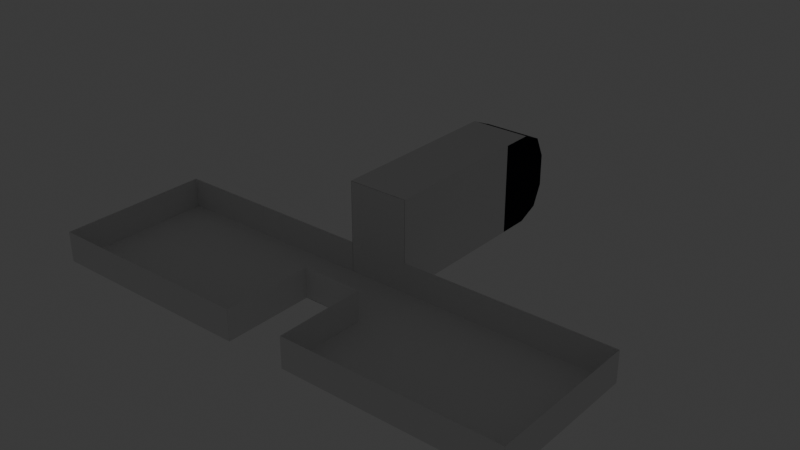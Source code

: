# Source: scene.blend  (saved by Blender 4.0.36; exported with 4.5.12 LTS)
import bpy
from mathutils import Matrix  # noqa: F401  (used for matrix-valued properties, if any)

bpy.ops.wm.read_factory_settings(use_empty=True)
scene = bpy.context.scene
scene.name = 'Ship'

# ---- collections
col_other = bpy.data.collections.new('Other'); scene.collection.children.link(col_other)
col_model = bpy.data.collections.new('Model'); scene.collection.children.link(col_model)
col_cockpit = bpy.data.collections.new('Cockpit'); col_model.children.link(col_cockpit)
col_body = bpy.data.collections.new('Body'); col_model.children.link(col_body)
col_door = bpy.data.collections.new('Door'); col_body.children.link(col_door)
col_colliders = bpy.data.collections.new('colliders'); scene.collection.children.link(col_colliders)
col_triggers = bpy.data.collections.new('triggers'); scene.collection.children.link(col_triggers)

# ---- materials (node trees are filled in below, after node groups)
mat_material = bpy.data.materials.new('Material')
mat_material.alpha_threshold = 0.0
mat_material.use_transparent_shadow = False
mat_material.roughness = 0.5
mat_material.line_color = (0.0, 0.0, 0.0, 1.0)
mat_glass = bpy.data.materials.new('Glass')
mat_glass.use_transparent_shadow = False
mat_glass.use_raytrace_refraction = True
mat_glass.use_screen_refraction = True
mat_glass.thickness_mode = 'SLAB'

# ---- material node trees
mat_material.use_nodes = True; mat_material.node_tree.nodes.clear()
_N = mat_material.node_tree.nodes; _L = mat_material.node_tree.links
n0 = _N.new('ShaderNodeOutputMaterial'); n0.name = 'Material Output'; n0.location = (300, 300)
n1 = _N.new('ShaderNodeBsdfPrincipled'); n1.name = 'Principled BSDF'; n1.location = (10, 300)
n1.inputs[0].default_value = (0.01402, 0.01711, 0.03048, 1.0)
n1.inputs[1].default_value = 1.0
n1.inputs[2].default_value = 0.6636
n1.inputs[3].default_value = 1.0
n1.inputs[19].default_value = 0.3636
n1.inputs[20].default_value = 0.1791
n1.inputs[21].default_value = 1.0
n1.inputs[22].default_value = (0.03865, 0.02093, 0.004917, 1.0)
n1.inputs[24].default_value = 0.1091
n1.inputs[25].default_value = 0.1836
_L.new(n1.outputs[0], n0.inputs[0])
n0.is_active_output = True
mat_glass.use_nodes = True; mat_glass.node_tree.nodes.clear()
_N = mat_glass.node_tree.nodes; _L = mat_glass.node_tree.links
n0 = _N.new('ShaderNodeOutputMaterial'); n0.name = 'Material Output'; n0.location = (494, 339)
n1 = _N.new('ShaderNodeBsdfGlass'); n1.name = 'Glass BSDF'; n1.location = (175, 379)
n1.inputs[0].default_value = (0.8555, 0.8536, 1.0, 1.0)
n1.inputs[1].default_value = 0.3765
n1.inputs[2].default_value = 1.01
n2 = _N.new('ShaderNodeValue'); n2.name = 'Value'; n2.location = (494, 179)
n2.outputs[0].default_value = 0.0
_L.new(n1.outputs[0], n0.inputs[0])
_L.new(n2.outputs[0], n0.inputs[3])
n0.is_active_output = True

# ---- world
world_world = bpy.data.worlds.new('World'); scene.world = world_world
world_world.use_nodes = True; world_world.node_tree.nodes.clear()
_N = world_world.node_tree.nodes; _L = world_world.node_tree.links
n0 = _N.new('ShaderNodeOutputWorld'); n0.name = 'World Output'; n0.location = (300, 300)
n1 = _N.new('ShaderNodeBackground'); n1.name = 'Background'; n1.location = (10, 300)
n1.inputs[0].default_value = (0.05088, 0.05088, 0.05088, 1.0)
_L.new(n1.outputs[0], n0.inputs[0])
n0.is_active_output = True
world_world.color = (0.05088, 0.05088, 0.05088)
world_world.use_sun_shadow = False
world_world.sun_shadow_jitter_overblur = 0.0

# ---- lights
light_point = bpy.data.lights.new('Point', 'POINT')
light_point.transmission_factor = 0.0
light_point.use_soft_falloff = False
light_point.energy = 140.3
light_point.shadow_maximum_resolution = 0.006
light_point.use_absolute_resolution = True
light_point_001 = bpy.data.lights.new('Point.001', 'POINT')
light_point_001.transmission_factor = 0.0
light_point_001.use_soft_falloff = False
light_point_001.energy = 140.3
light_point_001.shadow_maximum_resolution = 0.006
light_point_001.use_absolute_resolution = True

# ---- meshes
me_plane = bpy.data.meshes.new('Plane')
me_plane.from_pydata([(0.89, 1.89, -0.07), (-0.89, 1.89, -0.07), (0.89, 1.11, -0.07), (-0.89, 1.11, -0.07), (-0.9, 1.1, -0.07), (0.9, 1.1, -0.07), (-0.9, 1.9, -0.07), (0.9, 1.9, -0.07), (-1.0, 1.1, -0.1), (-0.9, 1.0, -0.1), (-0.93, 1.07, -0.07), (0.9, 1.0, -0.1), (1.0, 1.1, -0.1), (0.93, 1.07, -0.07), (-0.93, 1.93, -0.07), (-0.9, 2.0, -0.1), (-1.0, 1.9, -0.1), (1.0, 1.9, -0.1), (0.9, 2.0, -0.1), (0.93, 1.93, -0.07), (0.89, 1.11, -0.07), (0.89, 1.89, -0.07), (-0.89, 1.11, -0.07), (-0.89, 1.89, -0.07), (0.89, 1.11, -0.08), (0.89, 1.89, -0.08), (-0.89, 1.11, -0.08), (-0.89, 1.89, -0.08)], [], [(10, 9, 11, 13, 5, 4), (5, 7, 0, 2), (1, 3, 22, 23), (13, 12, 17, 19, 7, 5), (19, 18, 15, 14, 6, 7), (8, 9, 10), (11, 12, 13), (14, 15, 16), (17, 18, 19), (14, 16, 8, 10, 4, 6), (6, 4, 3, 1), (7, 6, 1, 0), (4, 5, 2, 3), (21, 23, 27, 25), (2, 0, 21, 20), (0, 1, 23, 21), (3, 2, 20, 22), (26, 24, 25, 27), (22, 20, 24, 26), (23, 22, 26, 27), (20, 21, 25, 24)])
_uv = me_plane.uv_layers.new(name='UVMap')
_uv.uv.foreach_set('vector', [0.03727, 0.9591, 3.686e-07, 0.9438, 3.226e-08, 0.05724, 0.03727, 0.04186, 0.05142, 0.05724, 0.05142, 0.9438, 0.057, 0.05142, 0.451, 0.05142, 0.4461, 0.05635, 0.06193, 0.05635, 0.4465, 0.9437, 0.06237, 0.9437, 0.06215, 0.9433, 0.4463, 0.9433, 0.04163, 0.03727, 0.057, 1.76e-07, 0.451, 3.98e-08, 0.4664, 0.03727, 0.451, 0.05142, 0.057, 0.05142, 0.4712, 0.04085, 0.5085, 0.05622, 0.5085, 0.9428, 0.4712, 0.9581, 0.457, 0.9428, 0.457, 0.05622, 0.5085, 0.2093, 0.5085, 0.1396, 0.5288, 0.1745, 0.5085, 0.1396, 0.5085, 0.06978, 0.5288, 0.1047, 0.5288, 0.2442, 0.5085, 0.2791, 0.5085, 0.2093, 0.5085, 0.06978, 0.5085, 7.531e-09, 0.5288, 0.03489, 0.4668, 0.9627, 0.4515, 1.0, 0.05744, 1.0, 0.04207, 0.9627, 0.05744, 0.9486, 0.4515, 0.9486, 0.4515, 0.9486, 0.05744, 0.9486, 0.06237, 0.9437, 0.4465, 0.9437, 0.457, 0.05622, 0.457, 0.9428, 0.4521, 0.9378, 0.4521, 0.06115, 0.05142, 0.9438, 0.05142, 0.05724, 0.05635, 0.06216, 0.05635, 0.9389, 0.4512, 0.06166, 0.4512, 0.9383, 0.4463, 0.9383, 0.4463, 0.06166, 0.06193, 0.05635, 0.4461, 0.05635, 0.4463, 0.05673, 0.06215, 0.05673, 0.4521, 0.06115, 0.4521, 0.9378, 0.4512, 0.9383, 0.4512, 0.06166, 0.05635, 0.9389, 0.05635, 0.06216, 0.05722, 0.06166, 0.05722, 0.9383, 0.06215, 0.9383, 0.06215, 0.06166, 0.4463, 0.06166, 0.4463, 0.9383, 0.05722, 0.9383, 0.05722, 0.06166, 0.06215, 0.06166, 0.06215, 0.9383, 0.4463, 0.9433, 0.06215, 0.9433, 0.06215, 0.9383, 0.4463, 0.9383, 0.06215, 0.05673, 0.4463, 0.05673, 0.4463, 0.06166, 0.06215, 0.06166])
me_plane.materials.append(mat_material)
me_plane.update()
me_plane_001 = bpy.data.meshes.new('Plane.001')
me_plane_001.from_pydata([(-4.218, 2.823, -1.378), (-2.218, 2.823, -1.378), (-4.218, 4.823, -1.378), (-2.218, 4.823, -1.378), (-11.22, 2.823, -1.378), (-11.22, 4.823, -1.378), (-4.218, -0.1775, -1.378), (-11.22, -0.1775, -1.378), (4.782, 2.823, -1.378), (4.782, 4.823, -1.378), (-2.218, -0.1775, -1.378), (4.782, -0.1775, -1.378), (-2.218, 4.823, -0.3781), (4.782, 4.823, -0.3781), (-2.218, -0.1775, -0.3781), (4.782, -0.1775, -0.3781), (-4.218, 2.823, -0.3781), (-2.218, 2.823, -0.3781), (-4.218, 4.823, -0.3781), (-11.22, 4.823, -0.3781), (-4.218, -0.1775, -0.3781), (-11.22, -0.1775, -0.3781)], [], [(0, 1, 3, 2), (0, 2, 5, 4), (0, 4, 7, 6), (3, 1, 8, 9), (8, 1, 10, 11), (11, 10, 14, 15), (3, 9, 13, 12), (17, 14, 10, 1), (9, 8, 11, 15, 13), (5, 2, 18, 19), (17, 1, 0, 16), (20, 16, 0, 6), (21, 20, 6, 7), (5, 19, 21, 7, 4)])
_uv = me_plane_001.uv_layers.new(name='UVMap')
_uv.uv.foreach_set('vector', [0.0, 0.0, 1.0, 0.0, 1.0, 1.0, 0.0, 1.0, 0.0, 0.0, 0.0, 1.0, 0.0, 1.0, 0.0, 0.0, 0.0, 0.0, 0.0, 0.0, 0.0, 0.0, 0.0, 0.0, 1.0, 1.0, 1.0, 0.0, 1.0, 0.0, 1.0, 1.0, 1.0, 0.0, 1.0, 0.0, 1.0, 0.0, 1.0, 0.0, 1.0, 0.0, 1.0, 0.0, 1.0, 0.0, 1.0, 0.0, 1.0, 1.0, 1.0, 1.0, 1.0, 1.0, 1.0, 1.0, 0.0, 0.0, 1.0, 0.0, 1.0, 0.0, 1.0, 0.0, 1.0, 1.0, 1.0, 0.0, 1.0, 0.0, 1.0, 0.0, 1.0, 1.0, 0.0, 1.0, 0.0, 1.0, 0.0, 0.0, 0.0, 0.0, 0.0, 0.0, 1.0, 0.0, 0.0, 0.0, 0.0, 0.0, 0.0, 0.0, 0.0, 0.0, 0.0, 0.0, 0.0, 0.0, 0.0, 0.0, 0.0, 0.0, 0.0, 0.0, 0.0, 0.0, 0.0, 1.0, 0.0, 0.0, 0.0, 0.0, 0.0, 0.0, 0.0, 0.0])
me_plane_001.update()
me_plane_002 = bpy.data.meshes.new('Plane.002')
me_plane_002.from_pydata([(1.401, -1.459, 1.711), (1.401, -0.4791, 1.711), (1.401, 0.2209, -0.9493), (1.401, 0.5009, 0.7307), (1.401, 0.2209, 1.411), (1.401, 0.5009, -0.2693), (1.401, 0.2009, -0.9493), (1.401, 0.2209, -0.9693), (1.401, 0.5209, -0.2693), (1.401, 0.2209, 1.431), (1.401, 0.5209, 0.7307), (1.401, -0.4791, -1.269), (1.401, -0.4791, 1.731), (1.401, -1.479, 1.731), (1.401, -1.479, 0.7307), (1.401, -0.4591, -1.249), (1.401, 0.2009, -0.9693), (1.401, -0.4791, -1.249), (1.401, -0.4591, -1.269), (1.401, 0.5009, -0.2893), (1.401, 0.5209, -0.2893), (1.401, 0.5009, 0.7507), (1.401, 0.5209, 0.7507), (1.401, 0.2009, 1.411), (1.401, 0.2009, 1.431), (1.401, -0.4991, 1.711), (1.401, -0.4991, 1.731), (1.401, -1.459, 1.731), (1.401, -1.479, 1.711), (1.401, -1.459, 0.7507), (1.401, -1.479, 0.7507), (-0.5991, -1.459, 1.711), (-0.5991, -0.4791, 1.711), (-0.5991, 0.2209, -0.9493), (-0.5991, 0.5009, 0.7307), (-0.5991, 0.2209, 1.411), (-0.5991, 0.5009, -0.2693), (-0.5991, 0.2009, -0.9493), (-0.5991, 0.2209, -0.9693), (-0.5991, 0.5209, -0.2693), (-0.5991, 0.2209, 1.431), (-0.5991, 0.5209, 0.7307), (-0.5991, -0.4791, -1.269), (-0.5991, -0.4791, 1.731), (-0.5991, -1.479, 1.731), (-0.5991, -1.479, 0.7307), (-0.5991, -0.4591, -1.249), (-0.5991, 0.2009, -0.9693), (-0.5991, -0.4791, -1.249), (-0.5991, -0.4591, -1.269), (-0.5991, 0.5009, -0.2893), (-0.5991, 0.5209, -0.2893), (-0.5991, 0.5009, 0.7507), (-0.5991, 0.5209, 0.7507), (-0.5991, 0.2009, 1.411), (-0.5991, 0.2009, 1.431), (-0.5991, -0.4991, 1.711), (-0.5991, -0.4991, 1.731), (-0.5991, -1.459, 1.731), (-0.5991, -1.479, 1.711), (-0.5991, -1.459, 0.7507), (-0.5991, -1.479, 0.7507), (-0.5791, -1.479, 1.731), (1.381, -1.479, 1.731), (1.381, -0.4591, -1.269), (-0.5791, -0.4591, -1.269), (1.381, 0.5009, 0.7507), (-0.5791, 0.5009, 0.7507), (1.381, -1.479, 0.7507), (-0.5791, -1.479, 0.7507), (1.381, 0.5009, -0.2693), (-0.5791, 0.5009, -0.2693), (1.381, 0.2009, -0.9693), (-0.5791, 0.2009, -0.9693), (-0.5791, 0.2009, -0.9493), (1.381, 0.2009, -0.9493), (1.381, 0.2209, 1.431), (-0.5791, 0.2209, 1.431), (1.381, -1.459, 1.711), (-0.5791, -1.459, 1.711), (-0.5791, 0.5009, 0.7307), (1.381, 0.5009, 0.7307), (1.381, -1.459, 0.7507), (-0.5791, -1.459, 0.7507), (1.381, -0.4791, 1.731), (-0.5791, -0.4791, 1.731), (1.381, 0.2009, 1.411), (-0.5791, 0.2009, 1.411), (-0.5791, 0.2009, 1.431), (1.381, 0.2009, 1.431), (-0.5791, -1.459, 1.731), (1.381, -1.459, 1.731), (1.381, -0.4791, -1.269), (-0.5791, -0.4791, -1.269), (1.381, -0.4991, 1.731), (-0.5791, -0.4991, 1.731), (1.381, 0.2209, -0.9693), (-0.5791, 0.2209, -0.9693), (-0.5791, -1.479, 1.711), (1.381, -1.479, 1.711), (1.381, 0.5209, 0.7307), (-0.5791, 0.5209, 0.7307), (-0.5791, -0.4791, -1.249), (1.381, -0.4791, -1.249), (1.381, 0.5209, -0.2693), (-0.5791, 0.5209, -0.2693), (1.381, 0.5009, -0.2893), (-0.5791, 0.5009, -0.2893), (1.381, -0.4791, 1.711), (-0.5791, -0.4791, 1.711), (1.381, 0.2209, 1.411), (-0.5791, 0.2209, 1.411), (1.381, -0.4591, -1.249), (-0.5791, -0.4591, -1.249), (1.381, 0.5209, 0.7507), (-0.5791, 0.5209, 0.7507), (-0.5791, -1.479, 0.7307), (1.381, -1.479, 0.7307), (-0.5791, 0.5209, -0.2893), (1.381, 0.5209, -0.2893), (-0.5791, -0.4991, 1.711), (1.381, -0.4991, 1.711), (1.381, 0.2209, -0.9493), (-0.5791, 0.2209, -0.9493), (1.381, -0.4591, -1.264), (-0.5791, -0.4591, -1.264), (1.381, 0.2009, -0.9543), (-0.5791, 0.2009, -0.9543), (-0.5791, 0.2009, -0.9643), (1.381, 0.2009, -0.9643), (1.381, -0.4591, -1.254), (-0.5791, -0.4591, -1.254), (1.381, 0.5059, -0.2693), (-0.5791, 0.5059, -0.2693), (-0.5791, 0.5059, 0.7307), (1.381, 0.5059, 0.7307), (1.381, 0.5159, 0.7307), (-0.5791, 0.5159, 0.7307), (1.381, 0.5159, -0.2693), (-0.5791, 0.5159, -0.2693), (-0.5791, 0.2061, -0.9492), (1.381, 0.2061, -0.9492), (1.381, 0.5156, -0.2891), (-0.5791, 0.5156, -0.2891), (-0.5791, 0.5059, -0.2891), (1.381, 0.5059, -0.2891), (1.381, 0.2158, -0.9492), (-0.5791, 0.2158, -0.9492), (-0.5941, -1.459, 1.711), (-0.5941, -0.4791, 1.711), (-0.5941, 0.2009, -0.9493), (-0.5941, -0.4591, -1.249), (-0.5941, 0.5009, -0.2893), (-0.5941, 0.5009, 0.7507), (-0.5941, 0.2009, 1.411), (-0.5941, -1.459, 0.7507), (-0.5841, 0.5009, 0.7507), (-0.5841, 0.2009, -0.9493), (-0.5841, -1.459, 1.711), (-0.5841, -1.459, 0.7507), (-0.5841, 0.2009, 1.411), (-0.5841, 0.5009, -0.2893), (-0.5841, -0.4791, 1.711), (-0.5841, -0.4591, -1.249), (1.381, 0.5059, 0.7507), (-0.5791, 0.5059, 0.7507), (1.381, 0.2059, 1.411), (-0.5791, 0.2059, 1.411), (1.381, 0.2159, 1.411), (-0.5791, 0.2159, 1.411), (1.381, 0.5159, 0.7507), (-0.5791, 0.5159, 0.7507), (1.386, -1.459, 1.711), (1.386, -0.4791, 1.711), (1.386, 0.2009, -0.9493), (1.386, -0.4591, -1.249), (1.386, 0.5009, -0.2893), (1.386, 0.5009, 0.7507), (1.386, 0.2009, 1.411), (1.386, -1.459, 0.7507), (1.396, 0.5009, 0.7507), (1.396, 0.2009, -0.9493), (1.396, -1.459, 1.711), (1.396, -1.459, 0.7507), (1.396, 0.2009, 1.411), (1.396, 0.5009, -0.2893), (1.396, -0.4791, 1.711), (1.396, -0.4591, -1.249), (1.381, -1.459, 1.726), (-0.5791, -1.459, 1.726), (-0.5791, -1.459, 1.716), (1.381, -1.459, 1.716), (1.381, -0.4991, 1.716), (-0.5791, -0.4991, 1.716), (-0.5791, -0.4991, 1.726), (1.381, -0.4991, 1.726), (1.381, -0.4791, 1.726), (-0.5791, -0.4791, 1.726), (1.381, 0.2009, 1.416), (-0.5791, 0.2009, 1.416), (-0.5791, 0.2009, 1.426), (1.381, 0.2009, 1.426), (1.381, -0.4791, 1.716), (-0.5791, -0.4791, 1.716)], [], [(0, 27, 13, 28), (25, 26, 12, 1), (99, 68, 82, 78), (15, 112, 82, 29), (6, 16, 7, 2), (20, 8, 5, 19), (10, 22, 21, 3), (24, 23, 4, 9), (31, 59, 44, 58), (56, 32, 43, 57), (46, 37, 74, 113), (60, 46, 49, 42, 45, 61), (37, 33, 38, 47), (51, 50, 36, 39), (41, 34, 52, 53), (55, 40, 35, 54), (3, 21, 66, 81), (92, 103, 112, 82, 68, 117), (66, 21, 23, 86), (11, 18, 64, 92), (0, 25, 121, 78), (22, 10, 100, 114), (13, 27, 91, 63), (24, 9, 76, 89), (11, 92, 117, 14), (28, 13, 63, 99), (9, 4, 110, 76), (6, 16, 18, 15), (114, 66, 86, 110), (2, 7, 96, 122), (25, 1, 108, 121), (108, 86, 89, 84), (7, 16, 72, 96), (86, 23, 1, 108), (15, 112, 75, 6), (12, 26, 94, 84), (75, 112, 64, 72), (121, 94, 91, 78), (19, 5, 70, 106), (29, 0, 78, 82), (72, 64, 18, 16), (68, 99, 28, 30), (8, 20, 119, 104), (0, 29, 30, 28), (104, 70, 81, 100), (30, 14, 117, 68), (112, 103, 102, 113), (42, 45, 116, 93), (122, 96, 97, 123), (123, 97, 38, 33), (84, 94, 95, 85), (85, 95, 57, 43), (47, 49, 65, 73), (46, 113, 83, 60), (66, 114, 115, 67), (52, 67, 87, 54), (89, 76, 77, 88), (88, 77, 40, 55), (110, 86, 87, 111), (52, 54, 35, 53), (72, 75, 74, 73), (70, 104, 105, 71), (71, 105, 101, 80), (103, 92, 93, 102), (34, 36, 71, 80), (63, 91, 90, 62), (62, 90, 58, 44), (78, 99, 98, 79), (108, 84, 85, 109), (115, 111, 87, 67), (47, 37, 46, 49), (37, 50, 107, 74), (73, 65, 113, 74), (69, 116, 45, 61), (81, 66, 67, 80), (80, 67, 52, 34), (64, 112, 113, 65), (75, 122, 123, 74), (123, 33, 51, 118), (96, 72, 73, 97), (97, 73, 47, 38), (106, 70, 71, 107), (107, 71, 36, 50), (100, 81, 80, 101), (41, 101, 105, 39), (114, 100, 101, 115), (115, 101, 41, 53), (76, 110, 111, 77), (77, 111, 35, 40), (86, 89, 88, 87), (53, 35, 111, 115), (94, 121, 120, 95), (79, 31, 56, 120), (113, 102, 93, 116, 69, 83), (91, 78, 79, 90), (95, 120, 79, 90), (99, 63, 62, 98), (98, 62, 44, 59), (121, 108, 109, 120), (120, 109, 32, 56), (119, 106, 107, 118), (37, 50, 51, 33), (104, 119, 118, 105), (105, 118, 51, 39), (92, 64, 65, 93), (93, 65, 49, 42), (79, 98, 69, 83), (69, 61, 59, 98), (59, 31, 60, 61), (31, 79, 83, 60), (36, 34, 41, 39), (123, 74, 107, 118), (85, 88, 87, 109), (85, 43, 55, 88), (43, 32, 54, 55), (54, 87, 109, 32), (95, 90, 58, 57), (31, 58, 57, 56), (29, 15, 18, 11, 14, 30), (122, 75, 106, 119), (119, 20, 2, 122), (6, 2, 20, 19), (75, 106, 19, 6), (100, 10, 8, 104), (5, 8, 10, 3), (81, 70, 5, 3), (21, 22, 4, 23), (110, 4, 22, 114), (12, 24, 23, 1), (89, 84, 12, 24), (0, 25, 26, 27), (91, 27, 26, 94), (129, 130, 124, 126), (126, 129, 128, 127), (127, 125, 131, 128), (124, 130, 131, 125), (130, 129, 128, 131), (124, 125, 127, 126), (138, 132, 135, 136), (132, 138, 139, 133), (133, 139, 137, 134), (136, 135, 134, 137), (137, 139, 138, 136), (134, 135, 132, 133), (141, 146, 147, 140), (140, 143, 142, 141), (145, 142, 143, 144), (144, 147, 146, 145), (147, 140, 143, 144), (146, 141, 142, 145), (151, 150, 157, 163), (151, 163, 159, 155), (153, 156, 160, 154), (152, 153, 154, 149, 148, 155, 151, 150), (148, 149, 162, 158), (150, 152, 161, 157), (157, 161, 156, 160, 162, 158, 159, 163), (153, 152, 161, 156), (148, 158, 159, 155), (154, 160, 162, 149), (170, 164, 166, 168), (164, 170, 171, 165), (168, 166, 167, 169), (171, 169, 167, 165), (165, 167, 166, 164), (169, 171, 170, 168), (175, 174, 181, 187), (175, 187, 183, 179), (177, 180, 184, 178), (176, 177, 178, 173, 172, 179, 175, 174), (172, 173, 186, 182), (174, 176, 185, 181), (181, 185, 180, 184, 186, 182, 183, 187), (177, 176, 185, 180), (172, 182, 183, 179), (178, 184, 186, 173), (195, 192, 191, 188), (192, 195, 194, 193), (191, 188, 189, 190), (193, 194, 189, 190), (188, 195, 194, 189), (190, 193, 192, 191), (202, 198, 201, 196), (199, 203, 202, 198), (202, 196, 197, 203), (198, 201, 200, 199), (196, 201, 200, 197), (197, 200, 199, 203)])
me_plane_002.polygons.foreach_set('material_index', [0, 0, 0, 0, 0, 0, 0, 0, 0, 0, 0, 0, 0, 0, 0, 0, 0, 0, 0, 0, 0, 0, 0, 0, 0, 0, 0, 0, 0, 0, 0, 0, 0, 0, 0, 0, 0, 0, 0, 0, 0, 0, 0, 0, 0, 0, 0, 0, 0, 0, 0, 0, 0, 0, 0, 0, 0, 0, 0, 0, 0, 0, 0, 0, 0, 0, 0, 0, 0, 0, 0, 0, 0, 0, 0, 0, 0, 0, 0, 0, 0, 0, 0, 0, 0, 0, 0, 0, 0, 0, 0, 0, 0, 0, 0, 0, 0, 0, 0, 0, 0, 0, 0, 0, 0, 0, 0, 0, 0, 0, 0, 0, 0, 0, 0, 0, 0, 0, 0, 0, 0, 0, 0, 0, 0, 0, 0, 0, 0, 0, 0, 0, 1, 1, 1, 1, 1, 1, 1, 1, 1, 1, 1, 1, 1, 1, 1, 1, 1, 1, 1, 1, 1, 1, 1, 1, 1, 1, 1, 1, 1, 1, 1, 1, 1, 1, 1, 1, 1, 1, 1, 1, 1, 1, 1, 1, 1, 1, 1, 1, 1, 1, 1, 1, 1, 1, 1, 1])
_uv = me_plane_002.uv_layers.new(name='UVMap')
_uv.uv.foreach_set('vector', [0.5993, 0.8673, 0.5993, 0.8717, 0.595, 0.8717, 0.595, 0.8673, 0.7156, 0.6281, 0.7165, 0.6326, 0.721, 0.6317, 0.7201, 0.6272, 0.5471, 0.6349, 0.4566, 0.4751, 0.4533, 0.477, 0.5438, 0.6368, 0.4643, 0.04374, 0.468, 0.04756, 0.4674, 0.4701, 0.4631, 0.4716, 0.5835, 0.876, 0.5792, 0.876, 0.5792, 0.8717, 0.5835, 0.8717, 0.8118, 0.1341, 0.815, 0.1398, 0.8093, 0.1429, 0.8061, 0.1372, 0.8891, 0.3906, 0.8897, 0.3963, 0.884, 0.3969, 0.8835, 0.3912, 0.5475, 0.876, 0.5432, 0.876, 0.5432, 0.8717, 0.5475, 0.8717, 0.6065, 0.876, 0.6065, 0.8717, 0.6108, 0.8717, 0.6108, 0.876, 0.1309, 0.6187, 0.1262, 0.6164, 0.124, 0.621, 0.1286, 0.6233, 0.4277, 0.06808, 0.2956, 0.01613, 0.2957, 0.02158, 0.424, 0.07069, 0.4284, 0.5108, 0.4277, 0.06808, 0.4301, 0.06503, 0.4331, 0.06674, 0.4331, 0.5096, 0.4315, 0.5126, 0.559, 0.8673, 0.5634, 0.8673, 0.5634, 0.8717, 0.559, 0.8717, 0.1291, 0.09058, 0.1341, 0.09459, 0.1301, 0.0996, 0.1251, 0.09558, 0.01244, 0.3302, 0.01756, 0.3317, 0.01609, 0.3368, 0.01097, 0.3353, 0.5361, 0.8717, 0.5317, 0.8717, 0.5317, 0.8673, 0.5361, 0.8673, 0.8835, 0.3912, 0.884, 0.3969, 0.8788, 0.3968, 0.8783, 0.3919, 0.4547, 0.04137, 0.453, 0.0448, 0.4495, 0.04309, 0.4495, 0.4719, 0.453, 0.4736, 0.4547, 0.4702, 0.8788, 0.3968, 0.884, 0.3969, 0.8435, 0.553, 0.8398, 0.5504, 0.4585, 0.04137, 0.4623, 0.03982, 0.4612, 0.03549, 0.4568, 0.03702, 0.5536, 0.6313, 0.7156, 0.6281, 0.7149, 0.6237, 0.5559, 0.6277, 0.8897, 0.3963, 0.8891, 0.3906, 0.8948, 0.3901, 0.8953, 0.3958, 0.595, 0.8717, 0.5993, 0.8717, 0.5993, 0.876, 0.595, 0.876, 0.5475, 0.876, 0.5475, 0.8717, 0.5519, 0.8717, 0.5519, 0.876, 0.4585, 0.04137, 0.4547, 0.04137, 0.4547, 0.4702, 0.4585, 0.4702, 0.595, 0.8673, 0.595, 0.8717, 0.5907, 0.8717, 0.5907, 0.8673, 0.5475, 0.8717, 0.5432, 0.8717, 0.5432, 0.8673, 0.5475, 0.8673, 0.6385, 0.01661, 0.6363, 0.01332, 0.4623, 0.03982, 0.4643, 0.04374, 0.8927, 0.3972, 0.8962, 0.4, 0.8556, 0.5562, 0.8522, 0.5534, 0.5792, 0.8673, 0.5792, 0.8717, 0.5748, 0.8717, 0.5748, 0.8673, 0.7156, 0.6281, 0.7201, 0.6272, 0.7191, 0.6231, 0.7149, 0.6237, 0.7258, 0.6365, 0.8491, 0.5624, 0.846, 0.5602, 0.7226, 0.6343, 0.5792, 0.8717, 0.5792, 0.876, 0.5748, 0.876, 0.5748, 0.8717, 0.8398, 0.5504, 0.8435, 0.553, 0.7201, 0.6272, 0.7191, 0.6231, 0.4643, 0.04374, 0.468, 0.04756, 0.637, 0.02314, 0.6385, 0.01661, 0.721, 0.6317, 0.7165, 0.6326, 0.7173, 0.6372, 0.7219, 0.6363, 0.6369, 0.003817, 0.4625, 0.0308, 0.4612, 0.03549, 0.6356, 0.008505, 0.7158, 0.6382, 0.7157, 0.6348, 0.5537, 0.638, 0.5538, 0.6414, 0.8061, 0.1372, 0.8093, 0.1429, 0.8041, 0.1456, 0.8016, 0.1407, 0.4631, 0.4716, 0.5536, 0.6313, 0.5559, 0.6277, 0.4674, 0.4701, 0.6356, 0.008505, 0.4612, 0.03549, 0.4623, 0.03982, 0.6363, 0.01332, 0.4566, 0.4751, 0.5471, 0.6349, 0.5504, 0.633, 0.4599, 0.4732, 0.815, 0.1398, 0.8118, 0.1341, 0.8175, 0.131, 0.8207, 0.1367, 0.5536, 0.6313, 0.4631, 0.4716, 0.4599, 0.4732, 0.5504, 0.633, 0.8192, 0.14, 0.8241, 0.1385, 0.8984, 0.3867, 0.8934, 0.3882, 0.4599, 0.4732, 0.458, 0.4699, 0.4547, 0.4718, 0.4566, 0.4751, 0.9545, 0.4367, 0.9589, 0.4367, 0.9589, 0.8626, 0.9545, 0.8626, 0.4331, 0.06674, 0.4331, 0.5096, 0.4371, 0.5096, 0.4371, 0.06674, 0.9099, 0.4367, 0.9142, 0.4367, 0.9142, 0.8626, 0.9099, 0.8626, 0.5677, 0.8673, 0.5677, 0.8717, 0.5634, 0.8717, 0.5634, 0.8673, 0.9387, 0.003564, 0.9431, 0.003564, 0.9431, 0.4295, 0.9387, 0.4295, 0.1217, 0.6256, 0.1263, 0.6279, 0.1286, 0.6233, 0.124, 0.621, 0.2979, 0.01393, 0.4301, 0.06503, 0.4317, 0.06167, 0.2994, 0.01002, 0.4277, 0.06808, 0.424, 0.07069, 0.4233, 0.5092, 0.4284, 0.5108, 0.9791, 0.003564, 0.9834, 0.003564, 0.9834, 0.4295, 0.9791, 0.4295, 0.01609, 0.3368, 0.02062, 0.3378, 0.02127, 0.4961, 0.01674, 0.4977, 0.9099, 0.003564, 0.9142, 0.003564, 0.9142, 0.4295, 0.9099, 0.4295, 0.5274, 0.876, 0.5274, 0.8717, 0.5317, 0.8717, 0.5317, 0.876, 0.9185, 0.003564, 0.9229, 0.003564, 0.9229, 0.4295, 0.9185, 0.4295, 0.01609, 0.3368, 0.01674, 0.4977, 0.01269, 0.4959, 0.01204, 0.335, 0.9185, 0.4367, 0.9229, 0.4367, 0.9229, 0.8626, 0.9185, 0.8626, 0.93, 0.4367, 0.9344, 0.4367, 0.9344, 0.8626, 0.93, 0.8626, 0.1162, 0.09284, 0.1208, 0.0951, 0.008277, 0.3272, 0.003635, 0.3249, 0.9589, 0.4367, 0.9632, 0.4367, 0.9632, 0.8626, 0.9589, 0.8626, 0.01756, 0.3317, 0.1301, 0.0996, 0.1345, 0.103, 0.0224, 0.3335, 0.9632, 0.003564, 0.9676, 0.003564, 0.9676, 0.4295, 0.9632, 0.4295, 0.6152, 0.8717, 0.6152, 0.876, 0.6108, 0.876, 0.6108, 0.8717, 0.9545, 0.003564, 0.9589, 0.003564, 0.9589, 0.4295, 0.9545, 0.4295, 0.9344, 0.003564, 0.9387, 0.003564, 0.9387, 0.4295, 0.9344, 0.4295, 0.007598, 0.335, 0.00825, 0.4959, 0.004215, 0.4978, 0.003564, 0.3369, 0.2979, 0.01393, 0.2956, 0.01613, 0.4277, 0.06808, 0.4301, 0.06503, 0.2956, 0.01613, 0.1341, 0.09459, 0.138, 0.0988, 0.2957, 0.02158, 0.2994, 0.01002, 0.4317, 0.06167, 0.4315, 0.05776, 0.2992, 0.006108, 0.4345, 0.5149, 0.4368, 0.5119, 0.4337, 0.5096, 0.4315, 0.5126, 0.9921, 0.003564, 0.9964, 0.003564, 0.9964, 0.4295, 0.9921, 0.4295, 0.0224, 0.3335, 0.02062, 0.3378, 0.01609, 0.3368, 0.01756, 0.3317, 0.9676, 0.4367, 0.9719, 0.4367, 0.9719, 0.8626, 0.9676, 0.8626, 0.9055, 0.4367, 0.9099, 0.4367, 0.9099, 0.8626, 0.9055, 0.8626, 0.2896, 0.008515, 0.2918, 0.01297, 0.1303, 0.09143, 0.1281, 0.08698, 0.9142, 0.4367, 0.9185, 0.4367, 0.9185, 0.8626, 0.9142, 0.8626, 0.5677, 0.8717, 0.5677, 0.876, 0.5634, 0.876, 0.5634, 0.8717, 0.9431, 0.4367, 0.9474, 0.4367, 0.9474, 0.8626, 0.9431, 0.8626, 0.138, 0.0988, 0.1345, 0.103, 0.1301, 0.0996, 0.1341, 0.09459, 0.9877, 0.003564, 0.9921, 0.003564, 0.9921, 0.4295, 0.9877, 0.4295, 0.01292, 0.3294, 0.008277, 0.3272, 0.1208, 0.0951, 0.1254, 0.09735, 0.9834, 0.003564, 0.9877, 0.003564, 0.9877, 0.4295, 0.9834, 0.4295, 0.005846, 0.3339, 0.00732, 0.3287, 0.01244, 0.3302, 0.01097, 0.3353, 0.9142, 0.003564, 0.9185, 0.003564, 0.9185, 0.4295, 0.9142, 0.4295, 0.5274, 0.8717, 0.5274, 0.8673, 0.5317, 0.8673, 0.5317, 0.8717, 0.9055, 0.003564, 0.9099, 0.003564, 0.9099, 0.4295, 0.9055, 0.4295, 0.01204, 0.335, 0.01269, 0.4959, 0.00825, 0.4959, 0.007598, 0.335, 0.9431, 0.003564, 0.9474, 0.003564, 0.9474, 0.4295, 0.9431, 0.4295, 0.3188, 0.6522, 0.3203, 0.6564, 0.1309, 0.6187, 0.1328, 0.6145, 0.4424, 0.06851, 0.4389, 0.07028, 0.4371, 0.06674, 0.4371, 0.5096, 0.4389, 0.5131, 0.4424, 0.5114, 0.9676, 0.003564, 0.9719, 0.003564, 0.9719, 0.4295, 0.9676, 0.4295, 0.1293, 0.6265, 0.1285, 0.6305, 0.3179, 0.6682, 0.3187, 0.6643, 0.9589, 0.003564, 0.9632, 0.003564, 0.9632, 0.4295, 0.9589, 0.4295, 0.6065, 0.8673, 0.6108, 0.8673, 0.6108, 0.8717, 0.6065, 0.8717, 0.93, 0.003564, 0.9344, 0.003564, 0.9344, 0.4295, 0.93, 0.4295, 0.1328, 0.6145, 0.1289, 0.6125, 0.1262, 0.6164, 0.1309, 0.6187, 0.9387, 0.4367, 0.9431, 0.4367, 0.9431, 0.8626, 0.9387, 0.8626, 0.2956, 0.01613, 0.1341, 0.09459, 0.1303, 0.09143, 0.2918, 0.01297, 0.9344, 0.4367, 0.9387, 0.4367, 0.9387, 0.8626, 0.9344, 0.8626, 0.1201, 0.09157, 0.1241, 0.08657, 0.1291, 0.09058, 0.1251, 0.09558, 0.9632, 0.4367, 0.9676, 0.4367, 0.9676, 0.8626, 0.9632, 0.8626, 0.4349, 0.06349, 0.4317, 0.06167, 0.4301, 0.06503, 0.4331, 0.06674, 0.3294, 0.6632, 0.3263, 0.6609, 0.4345, 0.5149, 0.4375, 0.5171, 0.4345, 0.5149, 0.4315, 0.5126, 0.3233, 0.6587, 0.3263, 0.6609, 0.3233, 0.6587, 0.3203, 0.6564, 0.4284, 0.5108, 0.4315, 0.5126, 0.3203, 0.6564, 0.3188, 0.6522, 0.4233, 0.5092, 0.4284, 0.5108, 0.1301, 0.0996, 0.01756, 0.3317, 0.01292, 0.3294, 0.1254, 0.09735, 0.2896, 0.008515, 0.2895, 0.003564, 0.128, 0.08203, 0.1281, 0.08698, 0.1213, 0.6233, 0.01182, 0.5047, 0.007706, 0.5061, 0.1172, 0.6247, 0.1213, 0.6233, 0.1245, 0.6203, 0.01501, 0.5017, 0.01182, 0.5047, 0.1245, 0.6203, 0.1262, 0.6164, 0.01674, 0.4977, 0.01501, 0.5017, 0.01674, 0.4977, 0.02127, 0.4961, 0.1289, 0.6125, 0.1262, 0.6164, 0.1293, 0.6265, 0.3187, 0.6643, 0.3195, 0.6604, 0.1301, 0.6226, 0.3203, 0.6564, 0.3195, 0.6604, 0.1301, 0.6226, 0.1309, 0.6187, 0.4631, 0.4716, 0.4643, 0.04374, 0.4623, 0.03982, 0.4585, 0.04137, 0.4585, 0.4702, 0.4599, 0.4732, 0.6468, 0.00915, 0.6479, 0.003564, 0.8155, 0.1242, 0.8144, 0.1298, 0.8144, 0.1298, 0.8111, 0.1344, 0.6434, 0.01377, 0.6468, 0.00915, 0.6385, 0.01661, 0.6434, 0.01377, 0.8111, 0.1344, 0.8061, 0.1372, 0.637, 0.02314, 0.8016, 0.1407, 0.8061, 0.1372, 0.6385, 0.01661, 0.8934, 0.3882, 0.8885, 0.3897, 0.8142, 0.1415, 0.8192, 0.14, 0.8093, 0.1429, 0.8142, 0.1415, 0.8885, 0.3897, 0.8835, 0.3912, 0.8783, 0.3919, 0.8041, 0.1456, 0.8093, 0.1429, 0.8835, 0.3912, 0.884, 0.3969, 0.8884, 0.3961, 0.8479, 0.5523, 0.8435, 0.553, 0.8522, 0.5534, 0.8479, 0.5523, 0.8884, 0.3961, 0.8927, 0.3972, 0.7206, 0.631, 0.844, 0.5569, 0.8435, 0.553, 0.7201, 0.6272, 0.846, 0.5602, 0.7226, 0.6343, 0.7206, 0.631, 0.844, 0.5569, 0.5536, 0.6313, 0.7156, 0.6281, 0.7156, 0.6314, 0.5536, 0.6347, 0.5537, 0.638, 0.5536, 0.6347, 0.7156, 0.6314, 0.7157, 0.6348, 0.401, 0.816, 0.3561, 0.816, 0.3561, 0.816, 0.401, 0.816, 0.9875, 0.7178, 0.9869, 0.7178, 0.9869, 0.8513, 0.9875, 0.8513, 0.401, 0.9494, 0.3561, 0.9494, 0.3561, 0.9494, 0.401, 0.9494, 0.8354, 0.8572, 0.8361, 0.8572, 0.8361, 0.9907, 0.8354, 0.9907, 0.3561, 0.816, 0.401, 0.816, 0.401, 0.9494, 0.3561, 0.9494, 0.3561, 0.816, 0.3561, 0.9494, 0.401, 0.9494, 0.401, 0.816, 0.4502, 0.8673, 0.4495, 0.8673, 0.4495, 0.9354, 0.4502, 0.9354, 0.1322, 0.8432, 0.1329, 0.8432, 0.1329, 0.9767, 0.1322, 0.9767, 0.4573, 0.8673, 0.458, 0.8673, 0.458, 0.9354, 0.4573, 0.9354, 0.1407, 0.8432, 0.14, 0.8432, 0.14, 0.9767, 0.1407, 0.9767, 0.2159, 0.8088, 0.1478, 0.8088, 0.1478, 0.6754, 0.2159, 0.6754, 0.2911, 0.8088, 0.2911, 0.6754, 0.223, 0.6754, 0.223, 0.8088, 0.4082, 0.816, 0.4088, 0.816, 0.4088, 0.9494, 0.4082, 0.9494, 0.1478, 0.9494, 0.1928, 0.9494, 0.1928, 0.816, 0.1478, 0.816, 0.4286, 0.816, 0.4293, 0.816, 0.4293, 0.9494, 0.4286, 0.9494, 0.2448, 0.9494, 0.1999, 0.9494, 0.1999, 0.816, 0.2448, 0.816, 0.4088, 0.9494, 0.4082, 0.9494, 0.4293, 0.9494, 0.4286, 0.9494, 0.4088, 0.816, 0.4082, 0.816, 0.4293, 0.816, 0.4286, 0.816, 0.5118, 0.8673, 0.5118, 0.9123, 0.5124, 0.9123, 0.5124, 0.8673, 0.8354, 0.6485, 0.8361, 0.6485, 0.8361, 0.7847, 0.8354, 0.7847, 0.1322, 0.7911, 0.1329, 0.7911, 0.1329, 0.8361, 0.1322, 0.8361, 0.799, 0.681, 0.8283, 0.7455, 0.8283, 0.7948, 0.7946, 0.8326, 0.7338, 0.8602, 0.7068, 0.8007, 0.7124, 0.6485, 0.7618, 0.6485, 0.8432, 0.8572, 0.8432, 0.924, 0.8439, 0.924, 0.8439, 0.8572, 0.1322, 0.6754, 0.1322, 0.7203, 0.1329, 0.7203, 0.1329, 0.6754, 0.05857, 0.6754, 0.09576, 0.7078, 0.1251, 0.7723, 0.1251, 0.8217, 0.09136, 0.8594, 0.03061, 0.887, 0.003564, 0.8275, 0.009199, 0.6754, 0.1322, 0.7911, 0.1322, 0.7203, 0.1329, 0.7203, 0.1329, 0.7911, 0.8354, 0.8501, 0.8361, 0.8501, 0.8361, 0.7847, 0.8354, 0.7847, 0.8432, 0.9703, 0.8439, 0.9703, 0.8439, 0.924, 0.8432, 0.924, 0.4969, 0.8673, 0.4963, 0.8676, 0.4963, 0.917, 0.4969, 0.9167, 0.9791, 0.4367, 0.9797, 0.4367, 0.9797, 0.5701, 0.9791, 0.5701, 0.4371, 0.816, 0.4364, 0.816, 0.4364, 0.9494, 0.4371, 0.9494, 0.5046, 0.8673, 0.5046, 0.9167, 0.504, 0.917, 0.504, 0.8676, 0.252, 0.9494, 0.2969, 0.9494, 0.2969, 0.816, 0.252, 0.816, 0.349, 0.9494, 0.304, 0.9494, 0.304, 0.816, 0.349, 0.816, 0.5196, 0.8673, 0.5196, 0.9123, 0.5202, 0.9123, 0.5202, 0.8673, 0.8432, 0.6485, 0.8439, 0.6485, 0.8439, 0.7847, 0.8432, 0.7847, 0.14, 0.7911, 0.1407, 0.7911, 0.1407, 0.8361, 0.14, 0.8361, 0.5417, 0.681, 0.571, 0.7455, 0.571, 0.7948, 0.5373, 0.8326, 0.4766, 0.8602, 0.4495, 0.8007, 0.4552, 0.6485, 0.5045, 0.6485, 0.9791, 0.8584, 0.9791, 0.9252, 0.9797, 0.9252, 0.9797, 0.8584, 0.14, 0.6754, 0.14, 0.7203, 0.1407, 0.7203, 0.1407, 0.6754, 0.6332, 0.6485, 0.6703, 0.681, 0.6997, 0.7455, 0.6997, 0.7948, 0.666, 0.8326, 0.6052, 0.8602, 0.5782, 0.8007, 0.5838, 0.6485, 0.14, 0.7911, 0.14, 0.7203, 0.1407, 0.7203, 0.1407, 0.7911, 0.8432, 0.8501, 0.8439, 0.8501, 0.8439, 0.7847, 0.8432, 0.7847, 0.9791, 0.9715, 0.9797, 0.9715, 0.9797, 0.9252, 0.9791, 0.9252, 0.4658, 0.8673, 0.4651, 0.8673, 0.4651, 0.9327, 0.4658, 0.9327, 0.9791, 0.5772, 0.9797, 0.5772, 0.9797, 0.7107, 0.9791, 0.7107, 0.9791, 0.7178, 0.9797, 0.7178, 0.9797, 0.8513, 0.9791, 0.8513, 0.473, 0.8673, 0.4736, 0.8673, 0.4736, 0.9327, 0.473, 0.9327, 0.2982, 0.6754, 0.3636, 0.6754, 0.3636, 0.8088, 0.2982, 0.8088, 0.3707, 0.8088, 0.4361, 0.8088, 0.4361, 0.6754, 0.3707, 0.6754, 0.4808, 0.9179, 0.4808, 0.8673, 0.4814, 0.8676, 0.4814, 0.9182, 0.8973, 0.782, 0.851, 0.782, 0.851, 0.6485, 0.8973, 0.6485, 0.9869, 0.4367, 0.9875, 0.4367, 0.9875, 0.5701, 0.9869, 0.5701, 0.9869, 0.5772, 0.9875, 0.5772, 0.9875, 0.7107, 0.9869, 0.7107, 0.851, 0.7891, 0.8973, 0.7891, 0.8973, 0.9226, 0.851, 0.9226, 0.4891, 0.9182, 0.4891, 0.8676, 0.4885, 0.8673, 0.4885, 0.9179])
me_plane_002.materials.append(mat_material)
me_plane_002.materials.append(mat_material)
me_plane_002.update()
me_plane_014 = bpy.data.meshes.new('Plane.014')
me_plane_014.from_pydata([(3.348, 0.5826, -0.5299), (3.348, 1.573, -3.49), (3.348, 1.583, -3.51), (3.348, 0.5826, -0.5099), (1.368, -0.4174, -3.49), (3.348, 0.5826, -1.51), (3.328, -0.4174, -3.49), (1.348, 0.5826, -0.5299), (3.328, -0.4174, -0.5099), (1.368, -0.4174, -0.5099), (1.348, 1.573, -3.49), (1.348, 1.583, -3.51), (1.348, 0.5826, -0.5099), (1.368, -0.4174, -0.5299), (1.348, 0.5826, -1.51), (3.328, -0.4174, -0.5299), (1.368, -0.4174, -3.51), (3.328, -0.4174, -3.51), (3.328, 1.583, -3.51), (1.368, 1.583, -3.51), (1.348, -0.4174, -0.5099), (3.328, 0.5826, -0.5299), (1.368, 0.5826, -0.5299), (3.328, 0.5826, -1.51), (1.368, 0.5826, -1.51), (1.368, 0.5826, -0.5099), (3.328, 0.5826, -0.5099), (1.348, -0.4174, -3.51), (1.348, -0.4174, -3.49), (1.348, -0.4174, -0.5299), (3.348, -0.4174, -0.5099), (3.348, -0.4174, -3.51), (3.328, 1.573, -3.49), (1.368, 1.573, -3.49), (3.348, -0.4174, -3.49), (3.348, -0.4174, -0.5299)], [(35, 15), (22, 7), (33, 10), (24, 14), (13, 9), (0, 21), (5, 23), (1, 32), (4, 28), (6, 17), (8, 15), (32, 18), (19, 33), (34, 6), (26, 21), (22, 25), (16, 4), (13, 29)], [(19, 11, 27, 16), (19, 18, 17, 16), (12, 7, 29, 20), (34, 1, 5, 0, 35), (32, 33, 4, 6), (25, 26, 8, 9), (2, 18, 17, 31), (12, 25, 9, 20), (26, 3, 30, 8), (3, 0, 35, 30), (2, 1, 34, 31), (21, 22, 13, 15), (11, 10, 28, 27), (32, 6, 15, 21, 23), (22, 24, 33, 4, 13), (28, 10, 14, 7, 29)])
_uv = me_plane_014.uv_layers.new(name='UVMap')
_uv.uv.foreach_set('vector', [0.8619, 0.285, 0.8591, 0.285, 0.8591, 0.002429, 0.8619, 0.002429, 0.8514, 0.7109, 0.5745, 0.7109, 0.5745, 0.4283, 0.8514, 0.4283, 0.7206, 0.7158, 0.7235, 0.7158, 0.7235, 0.8571, 0.7206, 0.8571, 0.285, 0.4207, 0.003842, 0.4207, 0.1437, 0.1409, 0.1437, 0.002429, 0.285, 0.002429, 0.8542, 0.2836, 0.5773, 0.2836, 0.5773, 0.002429, 0.8542, 0.002429, 0.9976, 0.4312, 0.9976, 0.7081, 0.8563, 0.7081, 0.8563, 0.4312, 0.8696, 0.285, 0.8668, 0.285, 0.8668, 0.002429, 0.8696, 0.002429, 0.9976, 0.4283, 0.9976, 0.4312, 0.8563, 0.4312, 0.8563, 0.4283, 0.9976, 0.7081, 0.9976, 0.7109, 0.8563, 0.7109, 0.8563, 0.7081, 0.7283, 0.7158, 0.7311, 0.7158, 0.7311, 0.8571, 0.7283, 0.8571, 0.002429, 0.4235, 0.003842, 0.4207, 0.285, 0.4207, 0.285, 0.4235, 0.7158, 0.7158, 0.7158, 0.9927, 0.5745, 0.9927, 0.5745, 0.7158, 0.2899, 0.4235, 0.2913, 0.4207, 0.5725, 0.4207, 0.5725, 0.4235, 0.2836, 0.8466, 0.002429, 0.8466, 0.002429, 0.4283, 0.1437, 0.4283, 0.1437, 0.5668, 0.4298, 0.4283, 0.4298, 0.5668, 0.5696, 0.8466, 0.2885, 0.8466, 0.2885, 0.4283, 0.5725, 0.4207, 0.2913, 0.4207, 0.4312, 0.1409, 0.4312, 0.002429, 0.5725, 0.002429])
me_plane_014.materials.append(mat_material)
me_plane_014.update()
me_plane_017 = bpy.data.meshes.new('Plane.017')
me_plane_017.from_pydata([(15.06, 2.0, 22.26), (17.04, -2.0, 25.22), (17.02, 2.0, 22.26), (15.06, -2.0, 25.24), (17.02, 2.0, 25.24), (15.06, 2.0, 25.24), (17.04, -2.0, 22.26), (17.04, -2.0, 22.24), (17.04, -2.0, 25.24), (15.06, 2.0, 25.22), (17.02, -2.0, 25.24), (17.02, 2.0, 25.22), (15.06, 2.0, 22.24), (17.02, 2.0, 22.24), (15.04, -2.0, 25.22), (15.04, -2.0, 22.26), (15.04, 2.0, 25.24), (17.02, -2.0, 22.26), (15.04, -2.0, 22.24), (15.04, -2.0, 25.24), (15.06, -2.0, 22.26), (17.02, -2.0, 22.24), (15.06, -2.0, 22.24), (15.04, 2.0, 22.24), (15.04, 2.0, 22.26), (15.04, 2.0, 25.22), (17.04, 2.0, 25.24), (17.04, 2.0, 22.24), (17.02, -2.0, 25.22), (15.06, -2.0, 25.22), (17.04, 2.0, 22.26), (17.04, 2.0, 25.22)], [(17, 21), (1, 28), (31, 11), (29, 3), (9, 5), (22, 20), (10, 28), (0, 24), (2, 13), (4, 11), (29, 14), (30, 2), (20, 15), (6, 17), (12, 0), (9, 25)], [(2, 0, 20, 17), (12, 23, 18, 22), (23, 24, 15, 18), (16, 5, 3, 19), (24, 25, 14, 15), (13, 12, 22, 21), (5, 4, 10, 3), (9, 0, 20, 29), (27, 13, 21, 7), (26, 31, 1, 8), (30, 31, 1, 6), (4, 26, 8, 10), (27, 30, 6, 7), (11, 9, 29, 28), (16, 25, 14, 19), (2, 11, 28, 17)])
_uv = me_plane_017.uv_layers.new(name='UVMap')
_uv.uv.foreach_set('vector', [0.9866, 0.7921, 0.7943, 0.7921, 0.7943, 0.3998, 0.9866, 0.3998, 0.5951, 0.7921, 0.5932, 0.7921, 0.5932, 0.3998, 0.5951, 0.3998, 0.002512, 0.002512, 0.004473, 0.002512, 0.004473, 0.3948, 0.002512, 0.3948, 0.7932, 0.3948, 0.7913, 0.3948, 0.7913, 0.002512, 0.7932, 0.002512, 0.004473, 0.002512, 0.2948, 0.002512, 0.2948, 0.3948, 0.004473, 0.3948, 0.7874, 0.7921, 0.5951, 0.7921, 0.5951, 0.3998, 0.7874, 0.3998, 0.7913, 0.3948, 0.5991, 0.3948, 0.5991, 0.002512, 0.7913, 0.002512, 0.5881, 0.7921, 0.2978, 0.7921, 0.2978, 0.3998, 0.5881, 0.3998, 0.7893, 0.7921, 0.7874, 0.7921, 0.7874, 0.3998, 0.7893, 0.3998, 0.9916, 0.3998, 0.9936, 0.3998, 0.9936, 0.7921, 0.9916, 0.7921, 0.3018, 0.002512, 0.5921, 0.002512, 0.5921, 0.3948, 0.3018, 0.3948, 0.5991, 0.3948, 0.5971, 0.3948, 0.5971, 0.002512, 0.5991, 0.002512, 0.2998, 0.002512, 0.3018, 0.002512, 0.3018, 0.3948, 0.2998, 0.3948, 0.9905, 0.3948, 0.7983, 0.3948, 0.7983, 0.002512, 0.9905, 0.002512, 0.9955, 0.002512, 0.9975, 0.002512, 0.9975, 0.3948, 0.9955, 0.3948, 0.002512, 0.3998, 0.2928, 0.3998, 0.2928, 0.7921, 0.002512, 0.7921])
me_plane_017.materials.append(mat_material)
me_plane_017.update()
me_plane_019 = bpy.data.meshes.new('Plane.019')
me_plane_019.from_pydata([(-0.98, 0.1, -2.676), (0.98, 0.1, -2.676), (-0.98, 0.1, 0.2843), (0.98, 0.1, 0.2843), (0.98, -0.1, -2.676), (-0.98, -0.1, -2.676), (-0.88, -0.09, 0.1843), (0.88, -0.09, 0.1843), (-0.88, -0.09, -2.576), (0.88, -0.09, -2.576), (0.88, 0.09, 0.1843), (-0.88, 0.09, 0.1843), (0.98, -0.1, 0.2843), (-0.98, -0.1, 0.2843), (0.88, 0.09, -2.576), (-0.88, 0.09, -2.576)], [], [(10, 11, 6, 7), (5, 13, 6, 8), (1, 4, 5, 0), (12, 4, 9, 7), (14, 15, 8, 9), (5, 4, 9, 8), (3, 2, 11, 10), (11, 15, 8, 6), (2, 13, 5, 0), (1, 0, 15, 14), (1, 3, 10, 14), (2, 0, 15, 11), (3, 12, 13, 2), (13, 12, 7, 6), (14, 10, 7, 9), (1, 4, 12, 3)])
_uv = me_plane_019.uv_layers.new(name='UVMap')
_uv.uv.foreach_set('vector', [0.5611, 0.03528, 0.5611, 0.628, 0.5005, 0.628, 0.5005, 0.03528, 0.3288, 0.001602, 0.3288, 0.9984, 0.2949, 0.9647, 0.2949, 0.03528, 0.5982, 0.001602, 0.6655, 0.001602, 0.6655, 0.6616, 0.5982, 0.6616, 0.06895, 0.9984, 0.06895, 0.001602, 0.1028, 0.03528, 0.1028, 0.9647, 0.76, 0.03528, 0.76, 0.628, 0.6994, 0.628, 0.6994, 0.03528, 0.6655, 0.6616, 0.6655, 0.001602, 0.6994, 0.03528, 0.6994, 0.628, 0.595, 0.001602, 0.595, 0.6616, 0.5611, 0.628, 0.5611, 0.03528, 0.2343, 0.9647, 0.2343, 0.03528, 0.2949, 0.03528, 0.2949, 0.9647, 0.3961, 0.9984, 0.3288, 0.9984, 0.3288, 0.001602, 0.3961, 0.001602, 0.7938, 0.001602, 0.7938, 0.6616, 0.76, 0.628, 0.76, 0.03528, 0.1973, 0.001602, 0.1973, 0.9984, 0.1634, 0.9647, 0.1634, 0.03528, 0.2005, 0.9984, 0.2005, 0.001602, 0.2343, 0.03528, 0.2343, 0.9647, 0.3993, 0.001602, 0.4667, 0.001602, 0.4667, 0.6616, 0.3993, 0.6616, 0.4667, 0.6616, 0.4667, 0.001602, 0.5005, 0.03528, 0.5005, 0.628, 0.1634, 0.03528, 0.1634, 0.9647, 0.1028, 0.9647, 0.1028, 0.03528, 0.001602, 0.001602, 0.06895, 0.001602, 0.06895, 0.9984, 0.001602, 0.9984])
me_plane_019.materials.append(mat_material)
me_plane_019.update()
me_plane_023 = bpy.data.meshes.new('Plane.023')
me_plane_023.from_pydata([(-0.4428, 0.04062, -1.467), (0.4372, 0.04062, -0.5874), (0.4372, 0.04062, -0.7874), (0.4372, 0.04062, -1.467), (0.5872, 0.04062, -0.3874), (0.2872, 0.04062, 0.2126), (0.4372, 0.04062, 0.4126), (0.4372, 0.04062, 0.6126), (0.4372, 0.04062, 1.293), (-0.4428, 0.04062, 1.293), (0.2222, 0.04062, 0.3326), (-0.1478, 0.04062, 0.3326), (0.2372, 0.04062, 0.3476), (0.3372, 0.04062, -0.7874), (0.1372, 0.04062, -0.5874), (-0.3628, 0.04062, -0.5874), (-0.3628, 0.04062, -1.387), (0.3372, 0.04062, -1.387), (0.04716, 0.04062, 0.7116), (0.02716, 0.04062, 0.7116), (-0.1628, 0.04062, 0.3476), (0.1372, 0.04062, 0.1126), (-0.06284, 0.04062, 0.1126), (-0.06284, 0.04062, -0.1874), (0.1372, 0.04062, -0.1874), (0.1272, 0.05062, 0.1026), (-0.05284, 0.05062, 0.1026), (-0.05284, 0.05062, -0.1774), (0.1272, 0.05062, -0.1774), (0.1272, 0.05062, -0.08743), (-0.05284, 0.05062, -0.08743), (0.04716, 0.05062, -0.1774), (0.02716, 0.05062, -0.1774), (0.1272, 0.05062, -0.09743), (0.04716, 0.05062, -0.09743), (0.02716, 0.05062, -0.09743), (-0.05284, 0.05062, -0.09743), (0.04216, 0.05062, 0.7026), (0.03216, 0.05062, 0.7026), (-0.1528, 0.05062, 0.3476), (0.2222, 0.05062, 0.3426), (0.2272, 0.05062, 0.3476), (-0.1478, 0.05062, 0.3426), (-0.4428, -0.03938, -1.467), (0.4372, -0.03938, -0.5874), (0.4372, -0.03938, -0.7874), (0.4372, -0.03938, -1.467), (0.5872, -0.03938, -0.3874), (0.2872, -0.03938, 0.2126), (0.4372, -0.03938, 0.4126), (0.4372, -0.03938, 0.6126), (0.4372, -0.03938, 1.293), (-0.4428, -0.03938, 1.293), (0.2222, -0.03938, 0.3326), (-0.1478, -0.03938, 0.3326), (0.2372, -0.03938, 0.3476), (0.3372, -0.03938, -0.7874), (0.1372, -0.03938, -0.5874), (-0.3628, -0.03938, -0.5874), (-0.3628, -0.03938, -1.387), (0.3372, -0.03938, -1.387), (0.04716, -0.03938, 0.7116), (0.02716, -0.03938, 0.7116), (-0.1628, -0.03938, 0.3476), (0.1372, -0.03938, 0.1126), (-0.06284, -0.03938, 0.1126), (-0.06284, -0.03938, -0.1874), (0.1372, -0.03938, -0.1874), (0.04216, -0.04938, 0.7026), (0.03216, -0.04938, 0.7026), (-0.1528, -0.04938, 0.3476), (0.2222, -0.04938, 0.3426), (0.2272, -0.04938, 0.3476), (-0.1478, -0.04938, 0.3426), (0.3372, 0.02062, -0.7874), (0.1372, 0.02062, -0.5874), (-0.3628, 0.02062, -0.5874), (-0.3628, 0.02062, -1.387), (0.3372, 0.02062, -1.387), (-0.3628, -0.01938, -0.5874), (-0.3628, -0.01938, -1.387), (0.1372, -0.01938, -0.5874), (0.3372, -0.01938, -0.7874), (0.3372, -0.01938, -1.387), (0.04216, 0.03062, 0.7026), (0.03216, 0.03062, 0.7026), (-0.1528, 0.03062, 0.3476), (0.2222, 0.03062, 0.3426), (0.2272, 0.03062, 0.3476), (-0.1478, 0.03062, 0.3426), (0.04216, -0.02938, 0.7026), (0.03216, -0.02938, 0.7026), (-0.1528, -0.02938, 0.3476), (0.2222, -0.02938, 0.3426), (0.2272, -0.02938, 0.3476), (-0.1478, -0.02938, 0.3426)], [(84, 90), (85, 91), (86, 92), (87, 93), (88, 94), (89, 95)], [(31, 28, 33, 34), (30, 36, 35, 34, 33, 29), (35, 34, 31, 32), (25, 26, 30, 29), (27, 36, 35, 32), (22, 26, 25, 21), (23, 27, 36, 30, 26, 22), (23, 24, 28, 31, 32, 27), (21, 25, 29, 33, 28, 24), (12, 10, 40, 41), (11, 42, 39, 20), (11, 42, 40, 10), (12, 41, 37, 18), (20, 39, 38, 19), (19, 18, 37, 38), (4, 24, 21, 10, 12, 6, 5), (7, 6, 12, 18, 8), (9, 8, 18, 19), (0, 9, 19, 20, 11, 22, 23, 15, 16), (11, 10, 21, 22), (4, 1, 14, 15, 23, 24), (1, 2, 13, 14), (3, 17, 13, 2), (16, 15, 76, 77), (3, 0, 16, 17), (61, 62, 69, 68), (51, 52, 62, 61), (51, 61, 55, 49, 50), (61, 68, 72, 55), (37, 41, 72, 68), (37, 68, 69, 38), (39, 38, 69, 70), (69, 62, 63, 70), (63, 54, 73, 70), (54, 53, 71, 73), (39, 42, 73, 70), (42, 73, 71, 40), (41, 40, 71, 72), (72, 71, 53, 55), (55, 53, 64, 67, 47, 48, 49), (64, 65, 66, 67), (54, 65, 64, 53), (62, 52, 43, 59, 58, 66, 65, 54, 63), (60, 56, 82, 83), (59, 43, 46, 60), (60, 46, 45, 56), (56, 45, 44, 57), (67, 66, 58, 57, 44, 47), (3, 2, 45, 46), (45, 2, 1, 44), (44, 1, 4, 47), (47, 4, 5, 48), (48, 5, 6, 49), (49, 6, 7, 50), (50, 7, 8, 51), (0, 3, 46, 43), (43, 52, 9, 0), (9, 52, 51, 8), (74, 78, 77, 76, 75), (80, 83, 82, 81, 79), (59, 60, 83, 80), (17, 16, 77, 78), (57, 58, 79, 81), (14, 13, 74, 75), (13, 17, 78, 74), (56, 57, 81, 82), (15, 14, 75, 76), (58, 59, 80, 79), (91, 90, 94, 93, 95, 92), (85, 86, 89, 87, 88, 84)])
me_plane_023.polygons.foreach_set('material_index', [0, 0, 0, 0, 0, 0, 0, 0, 0, 0, 0, 0, 0, 0, 0, 0, 0, 0, 0, 0, 0, 0, 0, 0, 0, 0, 0, 0, 0, 0, 0, 0, 0, 0, 0, 0, 0, 0, 0, 0, 0, 0, 0, 0, 0, 0, 0, 0, 0, 0, 0, 0, 0, 0, 0, 0, 0, 0, 0, 0, 0, 0, 0, 0, 0, 0, 0, 0, 1, 1])
_uv = me_plane_023.uv_layers.new(name='UVMap')
_uv.uv.foreach_set('vector', [0.8601, 0.2737, 0.8348, 0.2737, 0.8348, 0.299, 0.8601, 0.299, 0.8917, 0.3022, 0.8917, 0.299, 0.8664, 0.299, 0.8601, 0.299, 0.8348, 0.299, 0.8348, 0.3022, 0.8664, 0.299, 0.8601, 0.299, 0.8601, 0.2737, 0.8664, 0.2737, 0.8348, 0.3623, 0.8917, 0.3623, 0.8917, 0.3022, 0.8348, 0.3022, 0.8917, 0.2737, 0.8917, 0.299, 0.8664, 0.299, 0.8664, 0.2737, 0.7633, 0.371, 0.7679, 0.3666, 0.8247, 0.3666, 0.8294, 0.3714, 0.7633, 0.2737, 0.768, 0.2784, 0.7678, 0.3035, 0.7678, 0.3066, 0.7679, 0.3666, 0.7633, 0.371, 0.7633, 0.2737, 0.8286, 0.2739, 0.824, 0.2785, 0.7994, 0.2783, 0.7931, 0.2782, 0.768, 0.2784, 0.8294, 0.3714, 0.8247, 0.3666, 0.8244, 0.3065, 0.8244, 0.3033, 0.824, 0.2785, 0.8286, 0.2739, 0.8008, 0.6564, 0.8008, 0.6631, 0.7969, 0.6608, 0.7969, 0.6586, 0.8155, 0.6564, 0.8194, 0.6586, 0.8194, 0.6608, 0.8155, 0.6631, 0.9306, 0.5029, 0.9262, 0.5029, 0.9262, 0.3859, 0.9306, 0.3859, 0.7877, 0.5211, 0.7919, 0.5226, 0.7918, 0.6492, 0.7877, 0.651, 0.7877, 0.3859, 0.7919, 0.3874, 0.7918, 0.5139, 0.7877, 0.5157, 0.8248, 0.6627, 0.8248, 0.6564, 0.829, 0.658, 0.829, 0.6611, 0.03339, 0.3442, 0.1757, 0.4075, 0.1757, 0.5023, 0.1488, 0.5719, 0.1441, 0.5766, 0.08083, 0.5972, 0.1283, 0.5339, 0.08083, 0.6604, 0.08083, 0.5972, 0.1441, 0.5766, 0.2041, 0.6917, 0.08083, 0.8754, 0.3591, 0.8754, 0.08083, 0.8754, 0.2041, 0.6917, 0.2105, 0.6917, 0.3591, 0.002699, 0.3591, 0.8754, 0.2105, 0.6917, 0.2706, 0.5766, 0.2658, 0.5719, 0.2389, 0.5023, 0.2389, 0.4075, 0.3338, 0.281, 0.3338, 0.028, 0.2658, 0.5719, 0.1488, 0.5719, 0.1757, 0.5023, 0.2389, 0.5023, 0.03339, 0.3442, 0.08083, 0.281, 0.1757, 0.281, 0.3338, 0.281, 0.2389, 0.4075, 0.1757, 0.4075, 0.08083, 0.281, 0.08083, 0.2177, 0.1124, 0.2177, 0.1757, 0.281, 0.08083, 0.002699, 0.1124, 0.028, 0.1124, 0.2177, 0.08083, 0.2177, 0.9973, 0.009023, 0.9973, 0.262, 0.991, 0.262, 0.991, 0.009023, 0.08083, 0.002699, 0.3591, 0.002699, 0.3338, 0.028, 0.1124, 0.028, 0.8387, 0.6564, 0.8387, 0.6627, 0.8344, 0.6611, 0.8344, 0.658, 0.6428, 0.8754, 0.3645, 0.8754, 0.5131, 0.6917, 0.5194, 0.6917, 0.6428, 0.8754, 0.5194, 0.6917, 0.5795, 0.5766, 0.6428, 0.5972, 0.6428, 0.6604, 0.8015, 0.5157, 0.7974, 0.5139, 0.7973, 0.3874, 0.8015, 0.3859, 0.7579, 0.2539, 0.7579, 0.3805, 0.7263, 0.3805, 0.7263, 0.2539, 0.7579, 0.2539, 0.7263, 0.2539, 0.7263, 0.2508, 0.7579, 0.2508, 0.7579, 0.1242, 0.7579, 0.2508, 0.7263, 0.2508, 0.7263, 0.1242, 0.8015, 0.6492, 0.7973, 0.651, 0.7973, 0.5211, 0.8015, 0.5226, 0.8062, 0.6631, 0.8062, 0.6564, 0.8101, 0.6586, 0.8101, 0.6608, 0.9262, 0.6285, 0.9262, 0.5115, 0.9306, 0.5115, 0.9306, 0.6285, 0.7579, 0.1242, 0.7579, 0.1219, 0.7263, 0.1219, 0.7263, 0.1242, 0.7579, 0.1219, 0.7263, 0.1219, 0.7263, 0.004935, 0.7579, 0.004935, 0.7579, 0.002699, 0.7579, 0.004935, 0.7263, 0.004935, 0.7263, 0.002699, 0.7877, 0.6608, 0.7877, 0.6586, 0.7915, 0.6564, 0.7915, 0.6631, 0.5795, 0.5766, 0.5748, 0.5719, 0.5479, 0.5023, 0.5479, 0.4075, 0.6902, 0.3442, 0.5953, 0.5339, 0.6428, 0.5972, 0.5479, 0.5023, 0.4847, 0.5023, 0.4847, 0.4075, 0.5479, 0.4075, 0.4578, 0.5719, 0.4847, 0.5023, 0.5479, 0.5023, 0.5748, 0.5719, 0.5131, 0.6917, 0.3645, 0.8754, 0.3645, 0.002699, 0.3898, 0.028, 0.3898, 0.281, 0.4847, 0.4075, 0.4847, 0.5023, 0.4578, 0.5719, 0.453, 0.5766, 0.9603, 0.6759, 0.9603, 0.8656, 0.954, 0.8656, 0.954, 0.6759, 0.3898, 0.028, 0.3645, 0.002699, 0.6428, 0.002699, 0.6111, 0.028, 0.6111, 0.028, 0.6428, 0.002699, 0.6428, 0.2177, 0.6111, 0.2177, 0.6111, 0.2177, 0.6428, 0.2177, 0.6428, 0.281, 0.5479, 0.281, 0.5479, 0.4075, 0.4847, 0.4075, 0.3898, 0.281, 0.5479, 0.281, 0.6428, 0.281, 0.6902, 0.3442, 0.028, 0.002699, 0.028, 0.2177, 0.002699, 0.2177, 0.002699, 0.002699, 0.002699, 0.2177, 0.028, 0.2177, 0.028, 0.281, 0.002699, 0.281, 0.002699, 0.281, 0.028, 0.281, 0.028, 0.36, 0.002699, 0.36, 0.002699, 0.36, 0.028, 0.36, 0.028, 0.5721, 0.002699, 0.5721, 0.002699, 0.5721, 0.028, 0.5721, 0.028, 0.6512, 0.002699, 0.6512, 0.002699, 0.6512, 0.028, 0.6512, 0.028, 0.7144, 0.002699, 0.7144, 0.002699, 0.7144, 0.028, 0.7144, 0.028, 0.9295, 0.002699, 0.9295, 0.7263, 0.6642, 0.7263, 0.3859, 0.7516, 0.3859, 0.7516, 0.6642, 0.7209, 0.002699, 0.7209, 0.8754, 0.6956, 0.8754, 0.6956, 0.002699, 0.7823, 0.6642, 0.757, 0.6642, 0.757, 0.3859, 0.7823, 0.3859, 0.7696, 0.1988, 0.7696, 0.009023, 0.991, 0.009023, 0.991, 0.262, 0.8329, 0.262, 0.7326, 0.6759, 0.954, 0.6759, 0.954, 0.8656, 0.8907, 0.9289, 0.7326, 0.9289, 0.7326, 0.6696, 0.954, 0.6696, 0.954, 0.6759, 0.7326, 0.6759, 0.7696, 0.002699, 0.991, 0.002699, 0.991, 0.009023, 0.7696, 0.009023, 0.8907, 0.9352, 0.7326, 0.9352, 0.7326, 0.9289, 0.8907, 0.9289, 0.8284, 0.2665, 0.7652, 0.2032, 0.7696, 0.1988, 0.8329, 0.262, 0.7633, 0.1988, 0.7633, 0.009023, 0.7696, 0.009023, 0.7696, 0.1988, 0.9584, 0.8701, 0.8952, 0.9333, 0.8907, 0.9289, 0.954, 0.8656, 0.991, 0.2683, 0.8329, 0.2683, 0.8329, 0.262, 0.991, 0.262, 0.7263, 0.9289, 0.7263, 0.6759, 0.7326, 0.6759, 0.7326, 0.9289, 0.8069, 0.4476, 0.8069, 0.4444, 0.9192, 0.3859, 0.9208, 0.3875, 0.9208, 0.5045, 0.9192, 0.5061, 0.9208, 0.5828, 0.8085, 0.6413, 0.8069, 0.6397, 0.8069, 0.5227, 0.8085, 0.5211, 0.9208, 0.5796])
me_plane_023.materials.append(mat_material)
me_plane_023.materials.append(mat_glass)
me_plane_023.update()
me_plane_004 = bpy.data.meshes.new('Plane.004')
me_plane_004.from_pydata([(-0.4428, 0.03462, -1.467), (0.4372, 0.03462, -0.5874), (0.4372, 0.03462, -0.7874), (0.4372, 0.03462, -1.467), (0.2872, 0.03462, -0.3874), (0.5872, 0.03462, 0.2126), (0.4372, 0.03462, 0.4126), (0.4372, 0.03462, 0.6126), (0.4372, 0.03462, 1.293), (-0.4428, 0.03462, 1.293), (0.2222, 0.03462, 0.3326), (-0.1478, 0.03462, 0.3326), (0.2372, 0.03462, 0.3476), (0.3372, 0.03462, -0.7874), (0.1372, 0.03462, -0.5874), (-0.3628, 0.03462, -0.5874), (-0.3628, 0.03462, -1.387), (0.3372, 0.03462, -1.387), (0.04716, 0.03462, 0.7116), (0.02716, 0.03462, 0.7116), (-0.1628, 0.03462, 0.3476), (0.1372, 0.03462, 0.1126), (-0.06284, 0.03462, 0.1126), (-0.06284, 0.03462, -0.1874), (0.1372, 0.03462, -0.1874), (0.1272, 0.04462, 0.1026), (-0.05284, 0.04462, 0.1026), (-0.05284, 0.04462, -0.1774), (0.1272, 0.04462, -0.1774), (0.1272, 0.04462, -0.08743), (-0.05284, 0.04462, -0.08743), (0.04716, 0.04462, -0.1774), (0.02716, 0.04462, -0.1774), (0.1272, 0.04462, -0.09743), (0.04716, 0.04462, -0.09743), (0.02716, 0.04462, -0.09743), (-0.05284, 0.04462, -0.09743), (0.04216, 0.04462, 0.7026), (0.03216, 0.04462, 0.7026), (-0.1528, 0.04462, 0.3476), (0.2222, 0.04462, 0.3426), (0.2272, 0.04462, 0.3476), (-0.1478, 0.04462, 0.3426), (-0.4428, -0.04538, -1.467), (0.4372, -0.04538, -0.5874), (0.4372, -0.04538, -0.7874), (0.4372, -0.04538, -1.467), (0.2872, -0.04538, -0.3874), (0.5872, -0.04538, 0.2126), (0.4372, -0.04538, 0.4126), (0.4372, -0.04538, 0.6126), (0.4372, -0.04538, 1.293), (-0.4428, -0.04538, 1.293), (0.2222, -0.04538, 0.3326), (-0.1478, -0.04538, 0.3326), (0.2372, -0.04538, 0.3476), (0.3372, -0.04538, -0.7874), (0.1372, -0.04538, -0.5874), (-0.3628, -0.04538, -0.5874), (-0.3628, -0.04538, -1.387), (0.3372, -0.04538, -1.387), (0.04716, -0.04538, 0.7116), (0.02716, -0.04538, 0.7116), (-0.1628, -0.04538, 0.3476), (0.1372, -0.04538, 0.1126), (-0.06284, -0.04538, 0.1126), (-0.06284, -0.04538, -0.1874), (0.1372, -0.04538, -0.1874), (0.04216, -0.05538, 0.7026), (0.03216, -0.05538, 0.7026), (-0.1528, -0.05538, 0.3476), (0.2222, -0.05538, 0.3426), (0.2272, -0.05538, 0.3476), (-0.1478, -0.05538, 0.3426), (0.3372, 0.01462, -0.7874), (0.1372, 0.01462, -0.5874), (-0.3628, 0.01462, -0.5874), (-0.3628, 0.01462, -1.387), (0.3372, 0.01462, -1.387), (-0.3628, -0.02538, -0.5874), (-0.3628, -0.02538, -1.387), (0.1372, -0.02538, -0.5874), (0.3372, -0.02538, -0.7874), (0.3372, -0.02538, -1.387), (0.04216, 0.03062, 0.7026), (0.03216, 0.03062, 0.7026), (-0.1528, 0.03062, 0.3476), (0.2222, 0.03062, 0.3426), (0.2272, 0.03062, 0.3476), (-0.1478, 0.03062, 0.3426), (0.04216, -0.02938, 0.7026), (0.03216, -0.02938, 0.7026), (-0.1528, -0.02938, 0.3476), (0.2222, -0.02938, 0.3426), (0.2272, -0.02938, 0.3476), (-0.1478, -0.02938, 0.3426)], [(84, 90), (85, 91), (86, 92), (87, 93), (88, 94), (89, 95)], [(31, 28, 33, 34), (30, 36, 35, 34, 33, 29), (35, 34, 31, 32), (25, 26, 30, 29), (27, 36, 35, 32), (22, 26, 25, 21), (23, 27, 36, 30, 26, 22), (23, 24, 28, 31, 32, 27), (21, 25, 29, 33, 28, 24), (12, 10, 40, 41), (11, 42, 39, 20), (11, 42, 40, 10), (12, 41, 37, 18), (20, 39, 38, 19), (19, 18, 37, 38), (4, 24, 21, 10, 12, 6, 5), (7, 6, 12, 18, 8), (9, 8, 18, 19), (0, 9, 19, 20, 11, 22, 23, 15, 16), (11, 10, 21, 22), (4, 1, 14, 15, 23, 24), (1, 2, 13, 14), (3, 17, 13, 2), (16, 15, 76, 77), (3, 0, 16, 17), (61, 62, 69, 68), (51, 52, 62, 61), (51, 61, 55, 49, 50), (61, 68, 72, 55), (37, 41, 72, 68), (37, 68, 69, 38), (39, 38, 69, 70), (69, 62, 63, 70), (63, 54, 73, 70), (54, 53, 71, 73), (39, 42, 73, 70), (42, 73, 71, 40), (41, 40, 71, 72), (72, 71, 53, 55), (55, 53, 64, 67, 47, 48, 49), (64, 65, 66, 67), (54, 65, 64, 53), (62, 52, 43, 59, 58, 66, 65, 54, 63), (60, 56, 82, 83), (59, 43, 46, 60), (60, 46, 45, 56), (56, 45, 44, 57), (67, 66, 58, 57, 44, 47), (3, 2, 45, 46), (45, 2, 1, 44), (44, 1, 4, 47), (47, 4, 5, 48), (48, 5, 6, 49), (49, 6, 7, 50), (50, 7, 8, 51), (0, 3, 46, 43), (43, 52, 9, 0), (9, 52, 51, 8), (74, 78, 77, 76, 75), (80, 83, 82, 81, 79), (59, 60, 83, 80), (17, 16, 77, 78), (57, 58, 79, 81), (14, 13, 74, 75), (13, 17, 78, 74), (56, 57, 81, 82), (15, 14, 75, 76), (58, 59, 80, 79), (91, 90, 94, 93, 95, 92), (85, 86, 89, 87, 88, 84)])
me_plane_004.polygons.foreach_set('material_index', [0, 0, 0, 0, 0, 0, 0, 0, 0, 0, 0, 0, 0, 0, 0, 0, 0, 0, 0, 0, 0, 0, 0, 0, 0, 0, 0, 0, 0, 0, 0, 0, 0, 0, 0, 0, 0, 0, 0, 0, 0, 0, 0, 0, 0, 0, 0, 0, 0, 0, 0, 0, 0, 0, 0, 0, 0, 0, 0, 0, 0, 0, 0, 0, 0, 0, 0, 0, 1, 1])
_uv = me_plane_004.uv_layers.new(name='UVMap')
_uv.uv.foreach_set('vector', [0.8601, 0.2737, 0.8348, 0.2737, 0.8348, 0.299, 0.8601, 0.299, 0.8917, 0.3022, 0.8917, 0.299, 0.8664, 0.299, 0.8601, 0.299, 0.8348, 0.299, 0.8348, 0.3022, 0.8664, 0.299, 0.8601, 0.299, 0.8601, 0.2737, 0.8664, 0.2737, 0.8348, 0.3623, 0.8917, 0.3623, 0.8917, 0.3022, 0.8348, 0.3022, 0.8917, 0.2737, 0.8917, 0.299, 0.8664, 0.299, 0.8664, 0.2737, 0.7633, 0.371, 0.7679, 0.3666, 0.8247, 0.3666, 0.8294, 0.3714, 0.7633, 0.2737, 0.768, 0.2784, 0.7678, 0.3035, 0.7678, 0.3066, 0.7679, 0.3666, 0.7633, 0.371, 0.7633, 0.2737, 0.8286, 0.2739, 0.824, 0.2785, 0.7994, 0.2783, 0.7931, 0.2782, 0.768, 0.2784, 0.8294, 0.3714, 0.8247, 0.3666, 0.8244, 0.3065, 0.8244, 0.3033, 0.824, 0.2785, 0.8286, 0.2739, 0.8155, 0.6631, 0.8155, 0.6564, 0.8194, 0.6586, 0.8194, 0.6608, 0.7877, 0.6564, 0.7915, 0.6586, 0.7915, 0.6608, 0.7877, 0.6631, 0.9306, 0.5029, 0.9262, 0.5029, 0.9262, 0.3859, 0.9306, 0.3859, 0.7877, 0.5211, 0.7919, 0.5226, 0.7918, 0.6492, 0.7877, 0.651, 0.7877, 0.3859, 0.7919, 0.3874, 0.7918, 0.5139, 0.7877, 0.5157, 0.8344, 0.6627, 0.8344, 0.6564, 0.8387, 0.658, 0.8387, 0.6611, 0.4594, 0.3442, 0.5068, 0.4075, 0.5068, 0.5023, 0.4799, 0.5719, 0.4752, 0.5766, 0.4119, 0.5972, 0.3645, 0.5339, 0.4119, 0.6604, 0.4119, 0.5972, 0.4752, 0.5766, 0.5352, 0.6917, 0.4119, 0.8754, 0.6902, 0.8754, 0.4119, 0.8754, 0.5352, 0.6917, 0.5416, 0.6917, 0.6902, 0.002699, 0.6902, 0.8754, 0.5416, 0.6917, 0.6017, 0.5766, 0.5969, 0.5719, 0.57, 0.5023, 0.57, 0.4075, 0.6649, 0.281, 0.6649, 0.028, 0.5969, 0.5719, 0.4799, 0.5719, 0.5068, 0.5023, 0.57, 0.5023, 0.4594, 0.3442, 0.4119, 0.281, 0.5068, 0.281, 0.6649, 0.281, 0.57, 0.4075, 0.5068, 0.4075, 0.4119, 0.281, 0.4119, 0.2177, 0.4435, 0.2177, 0.5068, 0.281, 0.4119, 0.002699, 0.4435, 0.028, 0.4435, 0.2177, 0.4119, 0.2177, 0.9973, 0.009023, 0.9973, 0.262, 0.991, 0.262, 0.991, 0.009023, 0.4119, 0.002699, 0.6902, 0.002699, 0.6649, 0.028, 0.4435, 0.028, 0.829, 0.6564, 0.829, 0.6627, 0.8248, 0.6611, 0.8248, 0.658, 0.3117, 0.8754, 0.03339, 0.8754, 0.182, 0.6917, 0.1883, 0.6917, 0.3117, 0.8754, 0.1883, 0.6917, 0.2484, 0.5766, 0.3117, 0.5972, 0.3117, 0.6604, 0.8015, 0.5157, 0.7974, 0.5139, 0.7973, 0.3874, 0.8015, 0.3859, 0.7263, 0.1293, 0.7263, 0.002699, 0.7579, 0.002699, 0.7579, 0.1293, 0.7263, 0.1293, 0.7579, 0.1293, 0.7579, 0.1324, 0.7263, 0.1324, 0.7263, 0.259, 0.7263, 0.1324, 0.7579, 0.1324, 0.7579, 0.259, 0.8015, 0.6492, 0.7973, 0.651, 0.7973, 0.5211, 0.8015, 0.5226, 0.7969, 0.6631, 0.7969, 0.6564, 0.8008, 0.6586, 0.8008, 0.6608, 0.9306, 0.5115, 0.9306, 0.6285, 0.9262, 0.6285, 0.9262, 0.5115, 0.7263, 0.259, 0.7263, 0.2613, 0.7579, 0.2613, 0.7579, 0.259, 0.7263, 0.2613, 0.7579, 0.2613, 0.7579, 0.3783, 0.7263, 0.3783, 0.7263, 0.3805, 0.7263, 0.3783, 0.7579, 0.3783, 0.7579, 0.3805, 0.8062, 0.6608, 0.8062, 0.6586, 0.8101, 0.6564, 0.8101, 0.6631, 0.2484, 0.5766, 0.2437, 0.5719, 0.2168, 0.5023, 0.2168, 0.4075, 0.2642, 0.3442, 0.3591, 0.5339, 0.3117, 0.5972, 0.2168, 0.5023, 0.1536, 0.5023, 0.1536, 0.4075, 0.2168, 0.4075, 0.1267, 0.5719, 0.1536, 0.5023, 0.2168, 0.5023, 0.2437, 0.5719, 0.182, 0.6917, 0.03339, 0.8754, 0.03339, 0.002699, 0.05869, 0.028, 0.05869, 0.281, 0.1536, 0.4075, 0.1536, 0.5023, 0.1267, 0.5719, 0.1219, 0.5766, 0.9603, 0.6759, 0.9603, 0.8656, 0.954, 0.8656, 0.954, 0.6759, 0.05869, 0.028, 0.03339, 0.002699, 0.3117, 0.002699, 0.28, 0.028, 0.28, 0.028, 0.3117, 0.002699, 0.3117, 0.2177, 0.28, 0.2177, 0.28, 0.2177, 0.3117, 0.2177, 0.3117, 0.281, 0.2168, 0.281, 0.2168, 0.4075, 0.1536, 0.4075, 0.05869, 0.281, 0.2168, 0.281, 0.3117, 0.281, 0.2642, 0.3442, 0.028, 0.002699, 0.028, 0.2177, 0.002699, 0.2177, 0.002699, 0.002699, 0.002699, 0.2177, 0.028, 0.2177, 0.028, 0.281, 0.002699, 0.281, 0.002699, 0.281, 0.028, 0.281, 0.028, 0.36, 0.002699, 0.36, 0.002699, 0.36, 0.028, 0.36, 0.028, 0.5721, 0.002699, 0.5721, 0.002699, 0.5721, 0.028, 0.5721, 0.028, 0.6512, 0.002699, 0.6512, 0.002699, 0.6512, 0.028, 0.6512, 0.028, 0.7144, 0.002699, 0.7144, 0.002699, 0.7144, 0.028, 0.7144, 0.028, 0.9295, 0.002699, 0.9295, 0.7516, 0.3859, 0.7516, 0.6642, 0.7263, 0.6642, 0.7263, 0.3859, 0.7209, 0.002699, 0.7209, 0.8754, 0.6956, 0.8754, 0.6956, 0.002699, 0.7823, 0.6642, 0.757, 0.6642, 0.757, 0.3859, 0.7823, 0.3859, 0.7696, 0.1988, 0.7696, 0.009023, 0.991, 0.009023, 0.991, 0.262, 0.8329, 0.262, 0.7326, 0.6759, 0.954, 0.6759, 0.954, 0.8656, 0.8907, 0.9289, 0.7326, 0.9289, 0.7326, 0.6696, 0.954, 0.6696, 0.954, 0.6759, 0.7326, 0.6759, 0.7696, 0.002699, 0.991, 0.002699, 0.991, 0.009023, 0.7696, 0.009023, 0.8907, 0.9352, 0.7326, 0.9352, 0.7326, 0.9289, 0.8907, 0.9289, 0.8284, 0.2665, 0.7652, 0.2032, 0.7696, 0.1988, 0.8329, 0.262, 0.7633, 0.1988, 0.7633, 0.009023, 0.7696, 0.009023, 0.7696, 0.1988, 0.9584, 0.8701, 0.8952, 0.9333, 0.8907, 0.9289, 0.954, 0.8656, 0.991, 0.2683, 0.8329, 0.2683, 0.8329, 0.262, 0.991, 0.262, 0.7263, 0.9289, 0.7263, 0.6759, 0.7326, 0.6759, 0.7326, 0.9289, 0.8069, 0.4476, 0.8069, 0.4444, 0.9192, 0.3859, 0.9208, 0.3875, 0.9208, 0.5045, 0.9192, 0.5061, 0.8069, 0.5796, 0.9192, 0.5211, 0.9208, 0.5227, 0.9208, 0.6397, 0.9192, 0.6413, 0.8069, 0.5828])
me_plane_004.materials.append(mat_material)
me_plane_004.materials.append(mat_glass)
me_plane_004.update()
me_cube_003 = bpy.data.meshes.new('Cube.003')
me_cube_003.from_pydata([(-0.5, -0.5, -0.5), (-0.5, -0.5, 0.5), (-0.5, 0.5, -0.5), (-0.5, 0.5, 0.5), (0.5, -0.5, -0.5), (0.5, -0.5, 0.5), (0.5, 0.5, -0.5), (0.5, 0.5, 0.5)], [], [(0, 1, 3, 2), (2, 3, 7, 6), (6, 7, 5, 4), (4, 5, 1, 0), (2, 6, 4, 0), (7, 3, 1, 5)])
_uv = me_cube_003.uv_layers.new(name='UVMap')
_uv.uv.foreach_set('vector', [0.375, 0.0, 0.625, 0.0, 0.625, 0.25, 0.375, 0.25, 0.375, 0.25, 0.625, 0.25, 0.625, 0.5, 0.375, 0.5, 0.375, 0.5, 0.625, 0.5, 0.625, 0.75, 0.375, 0.75, 0.375, 0.75, 0.625, 0.75, 0.625, 1.0, 0.375, 1.0, 0.125, 0.5, 0.375, 0.5, 0.375, 0.75, 0.125, 0.75, 0.625, 0.5, 0.875, 0.5, 0.875, 0.75, 0.625, 0.75])
me_cube_003.update()
me_cube = bpy.data.meshes.new('Cube')
me_cube.from_pydata([(-0.5, -0.5, -0.5), (-0.5, -0.5, 0.5), (-0.5, 0.5, -0.5), (-0.5, 0.5, 0.5), (0.5, -0.5, -0.5), (0.5, -0.5, 0.5), (0.5, 0.5, -0.5), (0.5, 0.5, 0.5)], [], [(0, 1, 3, 2), (2, 3, 7, 6), (6, 7, 5, 4), (4, 5, 1, 0), (2, 6, 4, 0), (7, 3, 1, 5)])
_uv = me_cube.uv_layers.new(name='UVMap')
_uv.uv.foreach_set('vector', [0.375, 0.0, 0.625, 0.0, 0.625, 0.25, 0.375, 0.25, 0.375, 0.25, 0.625, 0.25, 0.625, 0.5, 0.375, 0.5, 0.375, 0.5, 0.625, 0.5, 0.625, 0.75, 0.375, 0.75, 0.375, 0.75, 0.625, 0.75, 0.625, 1.0, 0.375, 1.0, 0.125, 0.5, 0.375, 0.5, 0.375, 0.75, 0.125, 0.75, 0.625, 0.5, 0.875, 0.5, 0.875, 0.75, 0.625, 0.75])
me_cube.update()
me_cube_001 = bpy.data.meshes.new('Cube.001')
me_cube_001.from_pydata([(-0.5, -0.5, -0.5), (-0.5, -0.5, 0.5), (-0.5, 0.5, -0.5), (-0.5, 0.5, 0.5), (0.5, -0.5, -0.5), (0.5, -0.5, 0.5), (0.5, 0.5, -0.5), (0.5, 0.5, 0.5)], [], [(0, 1, 3, 2), (2, 3, 7, 6), (6, 7, 5, 4), (4, 5, 1, 0), (2, 6, 4, 0), (7, 3, 1, 5)])
_uv = me_cube_001.uv_layers.new(name='UVMap')
_uv.uv.foreach_set('vector', [0.375, 0.0, 0.625, 0.0, 0.625, 0.25, 0.375, 0.25, 0.375, 0.25, 0.625, 0.25, 0.625, 0.5, 0.375, 0.5, 0.375, 0.5, 0.625, 0.5, 0.625, 0.75, 0.375, 0.75, 0.375, 0.75, 0.625, 0.75, 0.625, 1.0, 0.375, 1.0, 0.125, 0.5, 0.375, 0.5, 0.375, 0.75, 0.125, 0.75, 0.625, 0.5, 0.875, 0.5, 0.875, 0.75, 0.625, 0.75])
me_cube_001.update()
me_cube_002 = bpy.data.meshes.new('Cube.002')
me_cube_002.from_pydata([(-0.5, -0.5, -0.5), (-0.5, -0.5, 0.5), (-0.5, 0.5, -0.5), (-0.5, 0.5, 0.5), (0.5, -0.5, -0.5), (0.5, -0.5, 0.5), (0.5, 0.5, -0.5), (0.5, 0.5, 0.5)], [], [(0, 1, 3, 2), (2, 3, 7, 6), (6, 7, 5, 4), (4, 5, 1, 0), (2, 6, 4, 0), (7, 3, 1, 5)])
_uv = me_cube_002.uv_layers.new(name='UVMap')
_uv.uv.foreach_set('vector', [0.375, 0.0, 0.625, 0.0, 0.625, 0.25, 0.375, 0.25, 0.375, 0.25, 0.625, 0.25, 0.625, 0.5, 0.375, 0.5, 0.375, 0.5, 0.625, 0.5, 0.625, 0.75, 0.375, 0.75, 0.375, 0.75, 0.625, 0.75, 0.625, 1.0, 0.375, 1.0, 0.125, 0.5, 0.375, 0.5, 0.375, 0.75, 0.125, 0.75, 0.625, 0.5, 0.875, 0.5, 0.875, 0.75, 0.625, 0.75])
me_cube_002.update()
me_cube_004 = bpy.data.meshes.new('Cube.004')
me_cube_004.from_pydata([(-0.5, -0.5, -0.5), (-0.5, -0.5, 0.5), (-0.5, 0.5, -0.5), (-0.5, 0.5, 0.5), (0.5, -0.5, -0.5), (0.5, -0.5, 0.5), (0.5, 0.5, -0.5), (0.5, 0.5, 0.5)], [], [(0, 1, 3, 2), (2, 3, 7, 6), (6, 7, 5, 4), (4, 5, 1, 0), (2, 6, 4, 0), (7, 3, 1, 5)])
_uv = me_cube_004.uv_layers.new(name='UVMap')
_uv.uv.foreach_set('vector', [0.375, 0.0, 0.625, 0.0, 0.625, 0.25, 0.375, 0.25, 0.375, 0.25, 0.625, 0.25, 0.625, 0.5, 0.375, 0.5, 0.375, 0.5, 0.625, 0.5, 0.625, 0.75, 0.375, 0.75, 0.375, 0.75, 0.625, 0.75, 0.625, 1.0, 0.375, 1.0, 0.125, 0.5, 0.375, 0.5, 0.375, 0.75, 0.125, 0.75, 0.625, 0.5, 0.875, 0.5, 0.875, 0.75, 0.625, 0.75])
me_cube_004.update()
me_cube_005 = bpy.data.meshes.new('Cube.005')
me_cube_005.from_pydata([(-0.5, -0.5, -0.5), (-0.5, -0.5, 0.5), (-0.5, 0.5, -0.5), (-0.5, 0.5, 0.5), (0.5, -0.5, -0.5), (0.5, -0.5, 0.5), (0.5, 0.5, -0.5), (0.5, 0.5, 0.5)], [], [(0, 1, 3, 2), (2, 3, 7, 6), (6, 7, 5, 4), (4, 5, 1, 0), (2, 6, 4, 0), (7, 3, 1, 5)])
_uv = me_cube_005.uv_layers.new(name='UVMap')
_uv.uv.foreach_set('vector', [0.375, 0.0, 0.625, 0.0, 0.625, 0.25, 0.375, 0.25, 0.375, 0.25, 0.625, 0.25, 0.625, 0.5, 0.375, 0.5, 0.375, 0.5, 0.625, 0.5, 0.625, 0.75, 0.375, 0.75, 0.375, 0.75, 0.625, 0.75, 0.625, 1.0, 0.375, 1.0, 0.125, 0.5, 0.375, 0.5, 0.375, 0.75, 0.125, 0.75, 0.625, 0.5, 0.875, 0.5, 0.875, 0.75, 0.625, 0.75])
me_cube_005.update()
me_cube_006 = bpy.data.meshes.new('Cube.006')
me_cube_006.from_pydata([(-0.5, -0.5, -0.5), (-0.5, -0.5, 0.5), (-0.5, 0.5, -0.5), (-0.5, 0.5, 0.5), (0.5, -0.5, -0.5), (0.5, -0.5, 0.5), (0.5, 0.5, -0.5), (0.5, 0.5, 0.5)], [], [(0, 1, 3, 2), (2, 3, 7, 6), (6, 7, 5, 4), (4, 5, 1, 0), (2, 6, 4, 0), (7, 3, 1, 5)])
_uv = me_cube_006.uv_layers.new(name='UVMap')
_uv.uv.foreach_set('vector', [0.375, 0.0, 0.625, 0.0, 0.625, 0.25, 0.375, 0.25, 0.375, 0.25, 0.625, 0.25, 0.625, 0.5, 0.375, 0.5, 0.375, 0.5, 0.625, 0.5, 0.625, 0.75, 0.375, 0.75, 0.375, 0.75, 0.625, 0.75, 0.625, 1.0, 0.375, 1.0, 0.125, 0.5, 0.375, 0.5, 0.375, 0.75, 0.125, 0.75, 0.625, 0.5, 0.875, 0.5, 0.875, 0.75, 0.625, 0.75])
me_cube_006.update()
me_cube_007 = bpy.data.meshes.new('Cube.007')
me_cube_007.from_pydata([(-0.5, -0.5, -0.5), (-0.5, -0.5, 0.5), (-0.5, 0.5, -0.5), (-0.5, 0.5, 0.5), (0.5, -0.5, -0.5), (0.5, -0.5, 0.5), (0.5, 0.5, -0.5), (0.5, 0.5, 0.5)], [], [(0, 1, 3, 2), (2, 3, 7, 6), (6, 7, 5, 4), (4, 5, 1, 0), (2, 6, 4, 0), (7, 3, 1, 5)])
_uv = me_cube_007.uv_layers.new(name='UVMap')
_uv.uv.foreach_set('vector', [0.375, 0.0, 0.625, 0.0, 0.625, 0.25, 0.375, 0.25, 0.375, 0.25, 0.625, 0.25, 0.625, 0.5, 0.375, 0.5, 0.375, 0.5, 0.625, 0.5, 0.625, 0.75, 0.375, 0.75, 0.375, 0.75, 0.625, 0.75, 0.625, 1.0, 0.375, 1.0, 0.125, 0.5, 0.375, 0.5, 0.375, 0.75, 0.125, 0.75, 0.625, 0.5, 0.875, 0.5, 0.875, 0.75, 0.625, 0.75])
me_cube_007.update()
me_cube_008 = bpy.data.meshes.new('Cube.008')
me_cube_008.from_pydata([(-0.5, -0.5, -0.5), (-0.5, -0.5, 0.5), (-0.5, 0.5, -0.5), (-0.5, 0.5, 0.5), (0.5, -0.5, -0.5), (0.5, -0.5, 0.5), (0.5, 0.5, -0.5), (0.5, 0.5, 0.5)], [], [(0, 1, 3, 2), (2, 3, 7, 6), (6, 7, 5, 4), (4, 5, 1, 0), (2, 6, 4, 0), (7, 3, 1, 5)])
_uv = me_cube_008.uv_layers.new(name='UVMap')
_uv.uv.foreach_set('vector', [0.375, 0.0, 0.625, 0.0, 0.625, 0.25, 0.375, 0.25, 0.375, 0.25, 0.625, 0.25, 0.625, 0.5, 0.375, 0.5, 0.375, 0.5, 0.625, 0.5, 0.625, 0.75, 0.375, 0.75, 0.375, 0.75, 0.625, 0.75, 0.625, 1.0, 0.375, 1.0, 0.125, 0.5, 0.375, 0.5, 0.375, 0.75, 0.125, 0.75, 0.625, 0.5, 0.875, 0.5, 0.875, 0.75, 0.625, 0.75])
me_cube_008.update()
me_cube_009 = bpy.data.meshes.new('Cube.009')
me_cube_009.from_pydata([(-0.5, -0.5, -0.5), (-0.5, -0.5, 0.5), (-0.5, 0.5, -0.5), (-0.5, 0.5, 0.5), (0.5, -0.5, -0.5), (0.5, -0.5, 0.5), (0.5, 0.5, -0.5), (0.5, 0.5, 0.5)], [], [(0, 1, 3, 2), (2, 3, 7, 6), (6, 7, 5, 4), (4, 5, 1, 0), (2, 6, 4, 0), (7, 3, 1, 5)])
_uv = me_cube_009.uv_layers.new(name='UVMap')
_uv.uv.foreach_set('vector', [0.375, 0.0, 0.625, 0.0, 0.625, 0.25, 0.375, 0.25, 0.375, 0.25, 0.625, 0.25, 0.625, 0.5, 0.375, 0.5, 0.375, 0.5, 0.625, 0.5, 0.625, 0.75, 0.375, 0.75, 0.375, 0.75, 0.625, 0.75, 0.625, 1.0, 0.375, 1.0, 0.125, 0.5, 0.375, 0.5, 0.375, 0.75, 0.125, 0.75, 0.625, 0.5, 0.875, 0.5, 0.875, 0.75, 0.625, 0.75])
me_cube_009.update()
me_cube_010 = bpy.data.meshes.new('Cube.010')
me_cube_010.from_pydata([(-0.5, -0.5, -0.5), (-0.5, -0.5, 0.5), (-0.5, 0.5, -0.5), (-0.5, 0.5, 0.5), (0.5, -0.5, -0.5), (0.5, -0.5, 0.5), (0.5, 0.5, -0.5), (0.5, 0.5, 0.5)], [], [(0, 1, 3, 2), (2, 3, 7, 6), (6, 7, 5, 4), (4, 5, 1, 0), (2, 6, 4, 0), (7, 3, 1, 5)])
_uv = me_cube_010.uv_layers.new(name='UVMap')
_uv.uv.foreach_set('vector', [0.375, 0.0, 0.625, 0.0, 0.625, 0.25, 0.375, 0.25, 0.375, 0.25, 0.625, 0.25, 0.625, 0.5, 0.375, 0.5, 0.375, 0.5, 0.625, 0.5, 0.625, 0.75, 0.375, 0.75, 0.375, 0.75, 0.625, 0.75, 0.625, 1.0, 0.375, 1.0, 0.125, 0.5, 0.375, 0.5, 0.375, 0.75, 0.125, 0.75, 0.625, 0.5, 0.875, 0.5, 0.875, 0.75, 0.625, 0.75])
me_cube_010.update()
me_cube_011 = bpy.data.meshes.new('Cube.011')
me_cube_011.from_pydata([(-0.5, -0.5, -0.5), (-0.5, -0.5, 0.5), (-0.5, 0.5, -0.5), (-0.5, 0.5, 0.5), (0.5, -0.5, -0.5), (0.5, -0.5, 0.5), (0.5, 0.5, -0.5), (0.5, 0.5, 0.5)], [], [(0, 1, 3, 2), (2, 3, 7, 6), (6, 7, 5, 4), (4, 5, 1, 0), (2, 6, 4, 0), (7, 3, 1, 5)])
_uv = me_cube_011.uv_layers.new(name='UVMap')
_uv.uv.foreach_set('vector', [0.375, 0.0, 0.625, 0.0, 0.625, 0.25, 0.375, 0.25, 0.375, 0.25, 0.625, 0.25, 0.625, 0.5, 0.375, 0.5, 0.375, 0.5, 0.625, 0.5, 0.625, 0.75, 0.375, 0.75, 0.375, 0.75, 0.625, 0.75, 0.625, 1.0, 0.375, 1.0, 0.125, 0.5, 0.375, 0.5, 0.375, 0.75, 0.125, 0.75, 0.625, 0.5, 0.875, 0.5, 0.875, 0.75, 0.625, 0.75])
me_cube_011.update()
me_cube_012 = bpy.data.meshes.new('Cube.012')
me_cube_012.from_pydata([(-0.5, -0.5, -0.5), (-0.5, -0.5, 0.5), (-0.5, 0.5, -0.5), (-0.5, 0.5, 0.5), (0.5, -0.5, -0.5), (0.5, -0.5, 0.5), (0.5, 0.5, -0.5), (0.5, 0.5, 0.5)], [], [(0, 1, 3, 2), (2, 3, 7, 6), (6, 7, 5, 4), (4, 5, 1, 0), (2, 6, 4, 0), (7, 3, 1, 5)])
_uv = me_cube_012.uv_layers.new(name='UVMap')
_uv.uv.foreach_set('vector', [0.375, 0.0, 0.625, 0.0, 0.625, 0.25, 0.375, 0.25, 0.375, 0.25, 0.625, 0.25, 0.625, 0.5, 0.375, 0.5, 0.375, 0.5, 0.625, 0.5, 0.625, 0.75, 0.375, 0.75, 0.375, 0.75, 0.625, 0.75, 0.625, 1.0, 0.375, 1.0, 0.125, 0.5, 0.375, 0.5, 0.375, 0.75, 0.125, 0.75, 0.625, 0.5, 0.875, 0.5, 0.875, 0.75, 0.625, 0.75])
me_cube_012.update()
me_cube_013 = bpy.data.meshes.new('Cube.013')
me_cube_013.from_pydata([(-0.5, -0.5, -0.5), (-0.5, -0.5, 0.5), (-0.5, 0.5, -0.5), (-0.5, 0.5, 0.5), (0.5, -0.5, -0.5), (0.5, -0.5, 0.5), (0.5, 0.5, -0.5), (0.5, 0.5, 0.5)], [], [(0, 1, 3, 2), (2, 3, 7, 6), (6, 7, 5, 4), (4, 5, 1, 0), (2, 6, 4, 0), (7, 3, 1, 5)])
_uv = me_cube_013.uv_layers.new(name='UVMap')
_uv.uv.foreach_set('vector', [0.375, 0.0, 0.625, 0.0, 0.625, 0.25, 0.375, 0.25, 0.375, 0.25, 0.625, 0.25, 0.625, 0.5, 0.375, 0.5, 0.375, 0.5, 0.625, 0.5, 0.625, 0.75, 0.375, 0.75, 0.375, 0.75, 0.625, 0.75, 0.625, 1.0, 0.375, 1.0, 0.125, 0.5, 0.375, 0.5, 0.375, 0.75, 0.125, 0.75, 0.625, 0.5, 0.875, 0.5, 0.875, 0.75, 0.625, 0.75])
me_cube_013.update()
me_trigger_mesh_001 = bpy.data.meshes.new('trigger-mesh.001')
me_trigger_mesh_001.from_pydata([(-0.5, -0.5, -0.5), (-0.5, -0.5, 0.5), (-0.5, 0.5, -0.5), (-0.5, 0.5, 0.5), (0.5, -0.5, -0.5), (0.5, -0.5, 0.5), (0.5, 0.5, -0.5), (0.5, 0.5, 0.5)], [], [(0, 1, 3, 2), (2, 3, 7, 6), (6, 7, 5, 4), (4, 5, 1, 0), (2, 6, 4, 0), (7, 3, 1, 5)])
_uv = me_trigger_mesh_001.uv_layers.new(name='UVMap')
_uv.uv.foreach_set('vector', [0.375, 0.0, 0.625, 0.0, 0.625, 0.25, 0.375, 0.25, 0.375, 0.25, 0.625, 0.25, 0.625, 0.5, 0.375, 0.5, 0.375, 0.5, 0.625, 0.5, 0.625, 0.75, 0.375, 0.75, 0.375, 0.75, 0.625, 0.75, 0.625, 1.0, 0.375, 1.0, 0.125, 0.5, 0.375, 0.5, 0.375, 0.75, 0.125, 0.75, 0.625, 0.5, 0.875, 0.5, 0.875, 0.75, 0.625, 0.75])
_ca = me_trigger_mesh_001.color_attributes.new('Color', 'FLOAT_COLOR', 'POINT')
_ca.data.foreach_set('color', [0.0, 0.0, 0.0, 1.0, 0.0, 0.0, 0.0, 1.0, 0.0, 0.0, 0.0, 1.0, 0.0, 0.0, 0.0, 1.0, 0.0, 0.0, 0.0, 1.0, 0.0, 0.0, 0.0, 1.0, 0.0, 0.0, 0.0, 1.0, 0.0, 0.0, 0.0, 1.0])
me_trigger_mesh_001.update()

# ---- objects
ob_point = bpy.data.objects.new('Point', light_point)
ob_point_001 = bpy.data.objects.new('Point.001', light_point_001)
ob_monitor = bpy.data.objects.new('Monitor', me_plane)
ob_plane = bpy.data.objects.new('Plane', me_plane_001)
ob_metal_grid = bpy.data.objects.new('Metal Grid', me_plane_002)
ob_cockpit = bpy.data.objects.new('Cockpit', me_plane_014)
ob_tunnel = bpy.data.objects.new('Tunnel', me_plane_017)
ob_frame = bpy.data.objects.new('Frame', me_plane_019)
ob_left = bpy.data.objects.new('Left', me_plane_023)
ob_right = bpy.data.objects.new('Right', me_plane_004)
ob_collider_004 = bpy.data.objects.new('collider.004', me_cube_003)
ob_collider_014 = bpy.data.objects.new('collider.014', me_cube)
ob_collider_012 = bpy.data.objects.new('collider.012', me_cube_001)
ob_collider_013 = bpy.data.objects.new('collider.013', me_cube_002)
ob_collider_010 = bpy.data.objects.new('collider.010', me_cube_004)
ob_collider_011 = bpy.data.objects.new('collider.011', me_cube_005)
ob_collider_008 = bpy.data.objects.new('collider.008', me_cube_006)
ob_collider_003 = bpy.data.objects.new('collider.003', me_cube_007)
ob_collider_009 = bpy.data.objects.new('collider.009', me_cube_008)
ob_collider_002 = bpy.data.objects.new('collider.002', me_cube_009)
ob_collider_006 = bpy.data.objects.new('collider.006', me_cube_010)
ob_collider_007 = bpy.data.objects.new('collider.007', me_cube_011)
ob_collider_005 = bpy.data.objects.new('collider.005', me_cube_012)
ob_collider_001 = bpy.data.objects.new('collider.001', me_cube_013)
ob_trigger_001 = bpy.data.objects.new('trigger.001', me_trigger_mesh_001)

# ---- transforms, parenting, visibility, modifiers, constraints
ob_point.location = (-0.05687, 2.697, 2.135)
ob_point_001.location = (-0.05687, -1.091, 2.135)
ob_monitor.location = (-0.88, -2.001, 0.2971)
ob_monitor.rotation_euler = (1.571, -5.886e-08, 1.571)
ob_plane.location = (3.218, -8.823, 1.378)
ob_metal_grid.location = (-0.4009, 2.479, 1.269)
ob_cockpit.location = (-2.348, 0.4174, 3.51)
ob_tunnel.location = (-16.04, -2.0, -22.24)
ob_frame.location = (1.9e-07, -0.1, 2.696)
ob_left.location = (-0.4372, -0.1006, 1.587)
ob_right.location = (0.4376, -0.1053, 1.587)
ob_right.rotation_euler = (0.0, -0.0, 3.142)
ob_collider_004.location = (-4.5, -4.0, 0.5)
ob_collider_004.scale = (7.0, 0.01, 1.0)
ob_collider_014.location = (-4.5, -6.5, 0.0)
ob_collider_014.scale = (7.0, 5.0, 0.01)
ob_collider_012.location = (4.5, -6.5, 0.0)
ob_collider_012.scale = (7.0, 5.0, 0.01)
ob_collider_013.location = (0.0, -2.0, 0.0)
ob_collider_013.scale = (2.0, 8.0, 0.01)
ob_collider_010.location = (8.0, -6.5, 0.5)
ob_collider_010.scale = (0.01, 5.0, 1.0)
ob_collider_011.location = (1.0, -7.5, 0.5)
ob_collider_011.scale = (0.01, 3.0, 1.0)
ob_collider_008.location = (-1.0, -7.5, 0.5)
ob_collider_008.scale = (0.01, 3.0, 1.0)
ob_collider_003.location = (-8.0, -6.5, 0.5)
ob_collider_003.scale = (0.01, 5.0, 1.0)
ob_collider_009.location = (4.5, -4.0, 0.5)
ob_collider_009.scale = (7.0, 0.01, 1.0)
ob_collider_002.location = (4.5, -9.0, 0.5)
ob_collider_002.scale = (7.0, 0.01, 1.0)
ob_collider_006.location = (-4.5, -9.0, 0.5)
ob_collider_006.scale = (7.0, 0.01, 1.0)
ob_collider_007.location = (-1.0, -1.5, 1.5)
ob_collider_007.scale = (0.01, 5.0, 3.0)
ob_collider_005.location = (1.0, -1.5, 1.5)
ob_collider_005.scale = (0.01, 5.0, 3.0)
ob_collider_001.location = (0.0, -1.0, 3.0)
ob_collider_001.scale = (2.0, 6.0, 0.01)
ob_trigger_001.location = (4.768e-07, -2.5, 1.5)
ob_trigger_001.scale = (2.0, 3.0, 3.0)

# ---- collection membership
col_other.objects.link(ob_point)
col_other.objects.link(ob_point_001)
col_model.objects.link(ob_monitor)
col_model.objects.link(ob_plane)
col_cockpit.objects.link(ob_metal_grid)
col_cockpit.objects.link(ob_cockpit)
col_body.objects.link(ob_tunnel)
col_door.objects.link(ob_frame)
col_door.objects.link(ob_left)
col_door.objects.link(ob_right)
col_colliders.objects.link(ob_collider_004)
col_colliders.objects.link(ob_collider_014)
col_colliders.objects.link(ob_collider_012)
col_colliders.objects.link(ob_collider_013)
col_colliders.objects.link(ob_collider_010)
col_colliders.objects.link(ob_collider_011)
col_colliders.objects.link(ob_collider_008)
col_colliders.objects.link(ob_collider_003)
col_colliders.objects.link(ob_collider_009)
col_colliders.objects.link(ob_collider_002)
col_colliders.objects.link(ob_collider_006)
col_colliders.objects.link(ob_collider_007)
col_colliders.objects.link(ob_collider_005)
col_colliders.objects.link(ob_collider_001)
col_triggers.objects.link(ob_trigger_001)

# ---- scene / render settings (as saved in the file)
scene.frame_start = 0; scene.frame_end = 20; scene.frame_set(0)
scene.render.engine = 'BLENDER_EEVEE_NEXT'
scene.cycles.sampling_pattern = 'TABULATED_SOBOL'
scene.eevee.use_raytracing = True
bpy.context.view_layer.update()

# ---- added for rendering (the .blend has no active camera): camera
cam_auto = bpy.data.cameras.new('AutoCamera')
cam_auto.lens = 50.0
cam_auto.sensor_width = 36.0
cam_auto.clip_end = 1000.0
ob_auto_camera = bpy.data.objects.new('AutoCamera', cam_auto)
scene.collection.objects.link(ob_auto_camera)
ob_auto_camera.location = (18.7229, -25.47, 16.4784)
ob_auto_camera.rotation_euler = (1.09748, -7.21219e-08, 0.694738)
scene.camera = ob_auto_camera
bpy.context.view_layer.update()

